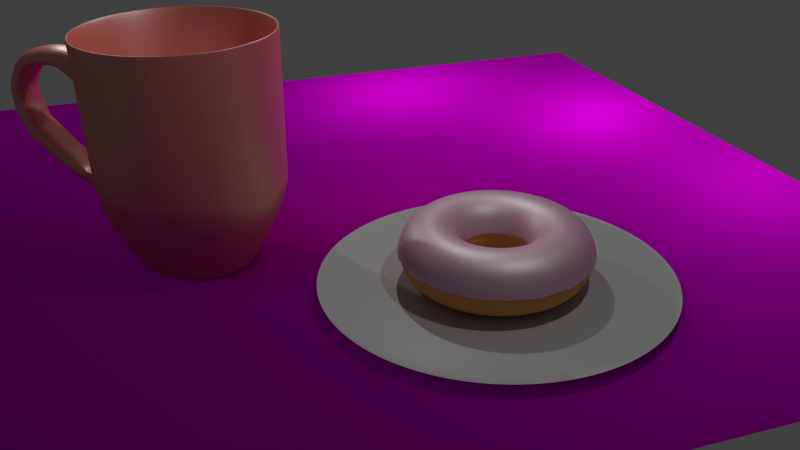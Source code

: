 # Source: donut.blend  (saved by Blender 2.76.0; exported with 4.5.12 LTS)
import bpy
from mathutils import Matrix  # noqa: F401  (used for matrix-valued properties, if any)

bpy.ops.wm.read_factory_settings(use_empty=True)
scene = bpy.context.scene
scene.name = 'Scene'

# ---- collections
col_collection_1 = bpy.data.collections.new('Collection 1'); scene.collection.children.link(col_collection_1)
col_collection_2 = bpy.data.collections.new('Collection 2'); scene.collection.children.link(col_collection_2)
col_collection_3 = bpy.data.collections.new('Collection 3'); scene.collection.children.link(col_collection_3)
col_collection_4 = bpy.data.collections.new('Collection 4'); scene.collection.children.link(col_collection_4)
col_collection_4.hide_render = True
col_collection_4.hide_viewport = True

# ---- images (referenced by path relative to the original .blend; pixels are not part of the script)
import os
ASSET_DIR = os.environ.get("B2B_ASSET_DIR", "")  # directory of the original .blend (textures are referenced by path, not embedded)
HERE = os.path.dirname(os.path.abspath(__file__))  # packed textures are extracted next to this script under _unpacked/

def load_image(name, relpath, width, height, colorspace="sRGB"):
    """Load a texture the original file referenced (path relative to the .blend, or extracted next to this script)."""
    p = next((c for c in (os.path.join(HERE, relpath), os.path.join(ASSET_DIR, relpath)) if relpath and os.path.exists(c)), "")
    if p:
        img = bpy.data.images.load(p, check_existing=True)
        img.name = name
    else:  # same state as the original file: an image datablock whose file is absent (Cycles renders it pink)
        img = bpy.data.images.new(name, width, height)
        img.source = "FILE"
        img.filepath = "//" + (relpath or name)
    img.colorspace_settings.name = colorspace
    return img
img_woodfinedark004_col_3k_jpg = load_image('WoodFineDark004_COL_3K.jpg', 'WoodFineDark004_COL_3K.jpg', 1024, 1024, 'sRGB')
img_woodfinedark004_nrm_3k_jpg = load_image('WoodFineDark004_NRM_3K.jpg', 'WoodFineDark004_NRM_3K.jpg', 1024, 1024, 'Non-Color')

# ---- materials (node trees are filled in below, after node groups)
mat_material_006 = bpy.data.materials.new('Material.006')
mat_material_006.alpha_threshold = 0.0
mat_material_006.roughness = 0.5
mat_material_004 = bpy.data.materials.new('Material.004')
mat_material_004.alpha_threshold = 0.0
mat_material_004.roughness = 0.5
mat_material_005 = bpy.data.materials.new('Material.005')
mat_material_005.alpha_threshold = 0.0
mat_material_005.roughness = 0.5
mat_material_002 = bpy.data.materials.new('Material.002')
mat_material_002.alpha_threshold = 0.0
mat_material_002.roughness = 0.5
mat_material_003 = bpy.data.materials.new('Material.003')
mat_material_003.alpha_threshold = 0.0
mat_material_003.roughness = 0.5
mat_sprinkle_blue = bpy.data.materials.new('Sprinkle_Blue')
mat_sprinkle_blue.alpha_threshold = 0.0
mat_sprinkle_blue.roughness = 0.5
mat_sprinkle_green = bpy.data.materials.new('Sprinkle_Green')
mat_sprinkle_green.alpha_threshold = 0.0
mat_sprinkle_green.roughness = 0.5
mat_sprinkle_yellow = bpy.data.materials.new('Sprinkle_Yellow')
mat_sprinkle_yellow.alpha_threshold = 0.0
mat_sprinkle_yellow.roughness = 0.5
mat_sprinkle_white = bpy.data.materials.new('Sprinkle_White')
mat_sprinkle_white.alpha_threshold = 0.0
mat_sprinkle_white.roughness = 0.5

# ---- material node trees
mat_material_006.use_nodes = True; mat_material_006.node_tree.nodes.clear()
_N = mat_material_006.node_tree.nodes; _L = mat_material_006.node_tree.links
n0 = _N.new('ShaderNodeOutputMaterial'); n0.name = 'Material Output'; n0.location = (300, 300)
n1 = _N.new('ShaderNodeBsdfAnisotropic'); n1.name = 'Glossy BSDF'; n1.location = (-150, 119)
n1.distribution = 'GGX'
n1.inputs[1].default_value = 0.4472
n2 = _N.new('ShaderNodeMixShader'); n2.name = 'Mix Shader'; n2.location = (104, 235)
n2.inputs[0].default_value = 0.7182
n3 = _N.new('ShaderNodeTexImage'); n3.name = 'Image Texture'; n3.location = (-771, 370)
n3.width = 140
n3.image = img_woodfinedark004_col_3k_jpg
n4 = _N.new('ShaderNodeTexImage'); n4.name = 'Image Texture.001'; n4.location = (-853, -34)
n4.width = 140
n4.image = img_woodfinedark004_nrm_3k_jpg
n5 = _N.new('ShaderNodeBsdfDiffuse'); n5.name = 'Diffuse BSDF'; n5.location = (-147, 289)
n6 = _N.new('ShaderNodeNormalMap'); n6.name = 'Normal Map'; n6.location = (-519, 23)
_L.new(n5.outputs[0], n2.inputs[1])
_L.new(n1.outputs[0], n2.inputs[2])
_L.new(n2.outputs[0], n0.inputs[0])
_L.new(n6.outputs[0], n1.inputs[4])
_L.new(n4.outputs[0], n6.inputs[1])
_L.new(n6.outputs[0], n5.inputs[2])
_L.new(n3.outputs[0], n1.inputs[0])
_L.new(n3.outputs[0], n5.inputs[0])
n0.is_active_output = True
mat_material_004.use_nodes = True; mat_material_004.node_tree.nodes.clear()
_N = mat_material_004.node_tree.nodes; _L = mat_material_004.node_tree.links
n0 = _N.new('ShaderNodeOutputMaterial'); n0.name = 'Material Output'; n0.location = (300, 300)
n1 = _N.new('ShaderNodeBsdfDiffuse'); n1.name = 'Diffuse BSDF'; n1.location = (10, 300)
n1.inputs[0].default_value = (0.8, 0.3745, 0.1275, 1.0)
_L.new(n1.outputs[0], n0.inputs[0])
n0.is_active_output = True
mat_material_005.use_nodes = True; mat_material_005.node_tree.nodes.clear()
_N = mat_material_005.node_tree.nodes; _L = mat_material_005.node_tree.links
n0 = _N.new('ShaderNodeBsdfDiffuse'); n0.name = 'Diffuse BSDF'; n0.location = (-137, 316)
n0.inputs[0].default_value = (0.8, 0.3226, 0.5193, 1.0)
n1 = _N.new('ShaderNodeMixShader'); n1.name = 'Mix Shader'; n1.location = (101, 282)
n2 = _N.new('ShaderNodeOutputMaterial'); n2.name = 'Material Output'; n2.location = (317, 302)
n3 = _N.new('ShaderNodeBsdfAnisotropic'); n3.name = 'Glossy BSDF'; n3.location = (-135, 169)
n3.distribution = 'GGX'
n3.inputs[1].default_value = 0.5477
_L.new(n0.outputs[0], n1.inputs[1])
_L.new(n3.outputs[0], n1.inputs[2])
_L.new(n1.outputs[0], n2.inputs[0])
n2.is_active_output = True
mat_material_002.use_nodes = True; mat_material_002.node_tree.nodes.clear()
_N = mat_material_002.node_tree.nodes; _L = mat_material_002.node_tree.links
n0 = _N.new('ShaderNodeMixShader'); n0.name = 'Mix Shader'; n0.location = (229, 138)
n0.inputs[0].default_value = 0.3455
n1 = _N.new('ShaderNodeBsdfDiffuse'); n1.name = 'Diffuse BSDF'; n1.location = (-172, 296)
n1.inputs[0].default_value = (0.8, 0.1098, 0.06568, 1.0)
n2 = _N.new('ShaderNodeBsdfAnisotropic'); n2.name = 'Glossy BSDF'; n2.location = (-177, 104)
n2.distribution = 'GGX'
n2.inputs[1].default_value = 0.4472
n3 = _N.new('ShaderNodeOutputMaterial'); n3.name = 'Material Output'; n3.location = (475, 218)
_L.new(n1.outputs[0], n0.inputs[1])
_L.new(n2.outputs[0], n0.inputs[2])
_L.new(n0.outputs[0], n3.inputs[0])
n3.is_active_output = True
mat_material_003.use_nodes = True; mat_material_003.node_tree.nodes.clear()
_N = mat_material_003.node_tree.nodes; _L = mat_material_003.node_tree.links
n0 = _N.new('ShaderNodeOutputMaterial'); n0.name = 'Material Output'; n0.location = (300, 300)
n1 = _N.new('ShaderNodeBsdfAnisotropic'); n1.name = 'Glossy BSDF'; n1.location = (-112, 89)
n1.distribution = 'GGX'
n1.inputs[1].default_value = 0.4472
n2 = _N.new('ShaderNodeMixShader'); n2.name = 'Mix Shader'; n2.location = (116, 129)
n2.inputs[0].default_value = 0.1273
n3 = _N.new('ShaderNodeBsdfDiffuse'); n3.name = 'Diffuse BSDF'; n3.location = (-106, 292)
n3.inputs[0].default_value = (0.4575, 0.4575, 0.4575, 1.0)
_L.new(n1.outputs[0], n2.inputs[2])
_L.new(n3.outputs[0], n2.inputs[1])
_L.new(n2.outputs[0], n0.inputs[0])
n0.is_active_output = True
mat_sprinkle_blue.use_nodes = True; mat_sprinkle_blue.node_tree.nodes.clear()
_N = mat_sprinkle_blue.node_tree.nodes; _L = mat_sprinkle_blue.node_tree.links
n0 = _N.new('ShaderNodeMixShader'); n0.name = 'Mix Shader'; n0.location = (263, 156)
n0.inputs[0].default_value = 0.2545
n1 = _N.new('ShaderNodeBsdfAnisotropic'); n1.name = 'Glossy BSDF'; n1.location = (-4, 129)
n1.distribution = 'GGX'
n1.inputs[1].default_value = 0.3162
n2 = _N.new('ShaderNodeBsdfDiffuse'); n2.name = 'Diffuse BSDF'; n2.location = (10, 300)
n2.inputs[0].default_value = (0.02085, 0.0507, 0.8, 1.0)
n3 = _N.new('ShaderNodeOutputMaterial'); n3.name = 'Material Output'; n3.location = (383, 307)
_L.new(n0.outputs[0], n3.inputs[0])
_L.new(n1.outputs[0], n0.inputs[2])
_L.new(n2.outputs[0], n0.inputs[1])
n3.is_active_output = True
mat_sprinkle_green.use_nodes = True; mat_sprinkle_green.node_tree.nodes.clear()
_N = mat_sprinkle_green.node_tree.nodes; _L = mat_sprinkle_green.node_tree.links
n0 = _N.new('ShaderNodeBsdfDiffuse'); n0.name = 'Diffuse BSDF'; n0.location = (-149, 320)
n0.inputs[0].default_value = (0.003487, 0.8, 0.006958, 1.0)
n1 = _N.new('ShaderNodeBsdfAnisotropic'); n1.name = 'Glossy BSDF'; n1.location = (-151, 106)
n1.distribution = 'GGX'
n1.inputs[1].default_value = 0.4472
n2 = _N.new('ShaderNodeMixShader'); n2.name = 'Mix Shader'; n2.location = (243, 151)
n2.inputs[0].default_value = 0.4248
n3 = _N.new('ShaderNodeOutputMaterial'); n3.name = 'Material Output'; n3.location = (486, 134)
_L.new(n0.outputs[0], n2.inputs[1])
_L.new(n1.outputs[0], n2.inputs[2])
_L.new(n2.outputs[0], n3.inputs[0])
n3.is_active_output = True
mat_sprinkle_yellow.use_nodes = True; mat_sprinkle_yellow.node_tree.nodes.clear()
_N = mat_sprinkle_yellow.node_tree.nodes; _L = mat_sprinkle_yellow.node_tree.links
n0 = _N.new('ShaderNodeBsdfDiffuse'); n0.name = 'Diffuse BSDF'; n0.location = (10, 300)
n0.inputs[0].default_value = (0.8, 0.7369, 0.0, 1.0)
n1 = _N.new('ShaderNodeMixShader'); n1.name = 'Mix Shader'; n1.location = (248, 50)
n1.inputs[0].default_value = 0.2795
n2 = _N.new('ShaderNodeBsdfAnisotropic'); n2.name = 'Glossy BSDF'; n2.location = (-76, 85)
n2.distribution = 'GGX'
n2.inputs[1].default_value = 0.4472
n3 = _N.new('ShaderNodeOutputMaterial'); n3.name = 'Material Output'; n3.location = (379, 276)
_L.new(n2.outputs[0], n1.inputs[2])
_L.new(n0.outputs[0], n1.inputs[1])
_L.new(n1.outputs[0], n3.inputs[0])
n3.is_active_output = True
mat_sprinkle_white.use_nodes = True; mat_sprinkle_white.node_tree.nodes.clear()
_N = mat_sprinkle_white.node_tree.nodes; _L = mat_sprinkle_white.node_tree.links
n0 = _N.new('ShaderNodeOutputMaterial'); n0.name = 'Material Output'; n0.location = (300, 300)
n1 = _N.new('ShaderNodeBsdfAnisotropic'); n1.name = 'Glossy BSDF'; n1.location = (-152, 54)
n1.distribution = 'GGX'
n1.inputs[1].default_value = 0.4472
n2 = _N.new('ShaderNodeMixShader'); n2.name = 'Mix Shader'; n2.location = (130, 128)
n3 = _N.new('ShaderNodeBsdfDiffuse'); n3.name = 'Diffuse BSDF'; n3.location = (-176, 253)
_L.new(n2.outputs[0], n0.inputs[0])
_L.new(n3.outputs[0], n2.inputs[1])
_L.new(n1.outputs[0], n2.inputs[2])
n0.is_active_output = True

# ---- world
world_world = bpy.data.worlds.new('World'); scene.world = world_world
world_world.color = (0.05088, 0.05088, 0.05088)
world_world.use_sun_shadow = False
world_world.sun_shadow_jitter_overblur = 0.0
world_world.cycles.sampling_method = 'MANUAL'
world_world.cycles.sample_map_resolution = 256

# ---- cameras
cam_camera = bpy.data.cameras.new('Camera')
cam_camera.clip_end = 100.0
cam_camera.lens = 35.0
cam_camera.sensor_width = 32.0
cam_camera.sensor_height = 18.0
cam_camera.ortho_scale = 7.314
cam_camera.dof.focus_distance = 0.0

# ---- lights
light_lamp = bpy.data.lights.new('Lamp', 'POINT')
light_lamp.transmission_factor = 0.0
light_lamp.cutoff_distance = 30.0
light_lamp.energy = 400.0
light_lamp.shadow_buffer_clip_start = 1.001
light_lamp.shadow_soft_size = 0.1
light_lamp.shadow_maximum_resolution = 0.006
light_lamp.use_absolute_resolution = True
light_lamp.cycles.use_multiple_importance_sampling = False
light_lamp_001 = bpy.data.lights.new('Lamp.001', 'POINT')
light_lamp_001.transmission_factor = 0.0
light_lamp_001.cutoff_distance = 30.0
light_lamp_001.energy = 400.0
light_lamp_001.shadow_buffer_clip_start = 1.001
light_lamp_001.shadow_soft_size = 0.1
light_lamp_001.shadow_maximum_resolution = 0.006
light_lamp_001.use_absolute_resolution = True
light_lamp_001.cycles.use_multiple_importance_sampling = False
light_lamp_002 = bpy.data.lights.new('Lamp.002', 'POINT')
light_lamp_002.transmission_factor = 0.0
light_lamp_002.cutoff_distance = 30.0
light_lamp_002.energy = 400.0
light_lamp_002.shadow_buffer_clip_start = 1.001
light_lamp_002.shadow_soft_size = 0.1
light_lamp_002.shadow_maximum_resolution = 0.006
light_lamp_002.use_absolute_resolution = True
light_lamp_002.cycles.use_multiple_importance_sampling = False

# ---- meshes
me_plane = bpy.data.meshes.new('Plane')
me_plane.from_pydata([(-1.0, -1.0, 0.0), (1.0, -1.0, 0.0), (-1.0, 1.0, 0.0), (1.0, 1.0, 0.0)], [], [(0, 1, 3, 2)])
_uv = me_plane.uv_layers.new(name='UVMap')
_uv.uv.foreach_set('vector', [0.0001, 9.998e-05, 0.9999, 9.998e-05, 0.9999, 0.9999, 9.998e-05, 0.9999])
me_plane.materials.append(mat_material_006)
me_plane.use_remesh_preserve_volume = False
me_plane.use_remesh_preserve_attributes = False
me_plane.use_mirror_vertex_groups = False
me_plane.update()
me_torus_000 = bpy.data.meshes.new('Torus.000')
me_torus_000.from_pydata([(1.49, 0.0, 0.0), (1.424, 0.0, 0.245), (1.245, 0.0, 0.4244), (1.0, 0.0, 0.49), (0.755, 0.0, 0.4244), (0.5756, 0.0, 0.245), (0.51, 0.0, 6.001e-17), (0.5756, 0.0, -0.245), (0.755, 0.0, -0.4244), (1.0, 0.0, -0.49), (1.245, 0.0, -0.4244), (1.424, 0.0, -0.245), (1.477, 0.1945, 0.0), (1.412, 0.1859, 0.245), (1.234, 0.1625, 0.4244), (0.9914, 0.1305, 0.49), (0.7485, 0.09855, 0.4244), (0.5707, 0.07514, 0.245), (0.5056, 0.06657, 6.001e-17), (0.5707, 0.07514, -0.245), (0.7485, 0.09855, -0.4244), (0.9914, 0.1305, -0.49), (1.234, 0.1625, -0.4244), (1.412, 0.1859, -0.245), (1.439, 0.3856, 0.0), (1.376, 0.3686, 0.245), (1.203, 0.3222, 0.4244), (0.9659, 0.2588, 0.49), (0.7293, 0.1954, 0.4244), (0.556, 0.149, 0.245), (0.4926, 0.132, 6.001e-17), (0.556, 0.149, -0.245), (0.7293, 0.1954, -0.4244), (0.9659, 0.2588, -0.49), (1.203, 0.3222, -0.4244), (1.376, 0.3686, -0.245), (1.377, 0.5702, 0.0), (1.316, 0.5451, 0.245), (1.15, 0.4764, 0.4244), (0.9239, 0.3827, 0.49), (0.6975, 0.2889, 0.4244), (0.5318, 0.2203, 0.245), (0.4712, 0.1952, 6.001e-17), (0.5318, 0.2203, -0.245), (0.6975, 0.2889, -0.4244), (0.9239, 0.3827, -0.49), (1.15, 0.4764, -0.4244), (1.316, 0.5451, -0.245), (1.29, 0.745, 0.0), (1.234, 0.7122, 0.245), (1.078, 0.6225, 0.4244), (0.866, 0.5, 0.49), (0.6538, 0.3775, 0.4244), (0.4985, 0.2878, 0.245), (0.4417, 0.255, 6.001e-17), (0.4985, 0.2878, -0.245), (0.6538, 0.3775, -0.4244), (0.866, 0.5, -0.49), (1.078, 0.6225, -0.4244), (1.234, 0.7122, -0.245), (1.182, 0.9071, 0.0), (1.13, 0.8671, 0.245), (0.9877, 0.7579, 0.4244), (0.7934, 0.6088, 0.49), (0.599, 0.4596, 0.4244), (0.4567, 0.3504, 0.245), (0.4046, 0.3105, 6.001e-17), (0.4567, 0.3504, -0.245), (0.599, 0.4596, -0.4244), (0.7934, 0.6088, -0.49), (0.9877, 0.7579, -0.4244), (1.13, 0.8671, -0.245), (1.054, 1.054, 0.0), (1.007, 1.007, 0.245), (0.8803, 0.8803, 0.4244), (0.7071, 0.7071, 0.49), (0.5339, 0.5339, 0.4244), (0.407, 0.407, 0.245), (0.3606, 0.3606, 6.001e-17), (0.407, 0.407, -0.245), (0.5339, 0.5339, -0.4244), (0.7071, 0.7071, -0.49), (0.8803, 0.8803, -0.4244), (1.007, 1.007, -0.245), (0.9071, 1.182, 0.0), (0.8671, 1.13, 0.245), (0.7579, 0.9877, 0.4244), (0.6088, 0.7934, 0.49), (0.4596, 0.599, 0.4244), (0.3504, 0.4567, 0.245), (0.3105, 0.4046, 6.001e-17), (0.3504, 0.4567, -0.245), (0.4596, 0.599, -0.4244), (0.6088, 0.7934, -0.49), (0.7579, 0.9877, -0.4244), (0.8671, 1.13, -0.245), (0.745, 1.29, 0.0), (0.7122, 1.234, 0.245), (0.6225, 1.078, 0.4244), (0.5, 0.866, 0.49), (0.3775, 0.6538, 0.4244), (0.2878, 0.4985, 0.245), (0.255, 0.4417, 6.001e-17), (0.2878, 0.4985, -0.245), (0.3775, 0.6538, -0.4244), (0.5, 0.866, -0.49), (0.6225, 1.078, -0.4244), (0.7122, 1.234, -0.245), (0.5702, 1.377, 0.0), (0.5451, 1.316, 0.245), (0.4764, 1.15, 0.4244), (0.3827, 0.9239, 0.49), (0.2889, 0.6975, 0.4244), (0.2203, 0.5318, 0.245), (0.1952, 0.4712, 6.001e-17), (0.2203, 0.5318, -0.245), (0.2889, 0.6975, -0.4244), (0.3827, 0.9239, -0.49), (0.4764, 1.15, -0.4244), (0.5451, 1.316, -0.245), (0.3856, 1.439, 0.0), (0.3686, 1.376, 0.245), (0.3222, 1.203, 0.4244), (0.2588, 0.9659, 0.49), (0.1954, 0.7293, 0.4244), (0.149, 0.556, 0.245), (0.132, 0.4926, 6.001e-17), (0.149, 0.556, -0.245), (0.1954, 0.7293, -0.4244), (0.2588, 0.9659, -0.49), (0.3222, 1.203, -0.4244), (0.3686, 1.376, -0.245), (0.1945, 1.477, 0.0), (0.1859, 1.412, 0.245), (0.1625, 1.234, 0.4244), (0.1305, 0.9914, 0.49), (0.09855, 0.7485, 0.4244), (0.07514, 0.5707, 0.245), (0.06657, 0.5056, 6.001e-17), (0.07514, 0.5707, -0.245), (0.09855, 0.7485, -0.4244), (0.1305, 0.9914, -0.49), (0.1625, 1.234, -0.4244), (0.1859, 1.412, -0.245), (1.192e-07, 1.49, 0.0), (1.192e-07, 1.424, 0.245), (1.788e-07, 1.245, 0.4244), (8.941e-08, 1.0, 0.49), (2.98e-08, 0.755, 0.4244), (2.98e-08, 0.5756, 0.245), (5.96e-08, 0.51, 6.001e-17), (2.98e-08, 0.5756, -0.245), (2.98e-08, 0.755, -0.4244), (8.941e-08, 1.0, -0.49), (1.788e-07, 1.245, -0.4244), (1.192e-07, 1.424, -0.245), (-0.1945, 1.477, 0.0), (-0.1859, 1.412, 0.245), (-0.1625, 1.234, 0.4244), (-0.1305, 0.9914, 0.49), (-0.09855, 0.7485, 0.4244), (-0.07514, 0.5707, 0.245), (-0.06657, 0.5056, 6.001e-17), (-0.07514, 0.5707, -0.245), (-0.09855, 0.7485, -0.4244), (-0.1305, 0.9914, -0.49), (-0.1625, 1.234, -0.4244), (-0.1859, 1.412, -0.245), (-0.3856, 1.439, 0.0), (-0.3686, 1.376, 0.245), (-0.3222, 1.203, 0.4244), (-0.2588, 0.9659, 0.49), (-0.1954, 0.7293, 0.4244), (-0.149, 0.556, 0.245), (-0.132, 0.4926, 6.001e-17), (-0.149, 0.556, -0.245), (-0.1954, 0.7293, -0.4244), (-0.2588, 0.9659, -0.49), (-0.3222, 1.203, -0.4244), (-0.3686, 1.376, -0.245), (-0.5702, 1.377, 0.0), (-0.5451, 1.316, 0.245), (-0.4764, 1.15, 0.4244), (-0.3827, 0.9239, 0.49), (-0.2889, 0.6975, 0.4244), (-0.2203, 0.5318, 0.245), (-0.1952, 0.4712, 6.001e-17), (-0.2203, 0.5318, -0.245), (-0.2889, 0.6975, -0.4244), (-0.3827, 0.9239, -0.49), (-0.4764, 1.15, -0.4244), (-0.5451, 1.316, -0.245), (-0.745, 1.29, 0.0), (-0.7122, 1.234, 0.245), (-0.6225, 1.078, 0.4244), (-0.5, 0.866, 0.49), (-0.3775, 0.6538, 0.4244), (-0.2878, 0.4985, 0.245), (-0.255, 0.4417, 6.001e-17), (-0.2878, 0.4985, -0.245), (-0.3775, 0.6538, -0.4244), (-0.5, 0.866, -0.49), (-0.6225, 1.078, -0.4244), (-0.7122, 1.234, -0.245), (-0.9071, 1.182, 0.0), (-0.8671, 1.13, 0.245), (-0.7579, 0.9877, 0.4244), (-0.6088, 0.7934, 0.49), (-0.4596, 0.599, 0.4244), (-0.3504, 0.4567, 0.245), (-0.3105, 0.4046, 6.001e-17), (-0.3504, 0.4567, -0.245), (-0.4596, 0.599, -0.4244), (-0.6088, 0.7934, -0.49), (-0.7579, 0.9877, -0.4244), (-0.8671, 1.13, -0.245), (-1.054, 1.054, 0.0), (-1.007, 1.007, 0.245), (-0.8803, 0.8803, 0.4244), (-0.7071, 0.7071, 0.49), (-0.5339, 0.5339, 0.4244), (-0.407, 0.407, 0.245), (-0.3606, 0.3606, 6.001e-17), (-0.407, 0.407, -0.245), (-0.5339, 0.5339, -0.4244), (-0.7071, 0.7071, -0.49), (-0.8803, 0.8803, -0.4244), (-1.007, 1.007, -0.245), (-1.182, 0.9071, 0.0), (-1.13, 0.8671, 0.245), (-0.9877, 0.7579, 0.4244), (-0.7934, 0.6088, 0.49), (-0.599, 0.4596, 0.4244), (-0.4567, 0.3504, 0.245), (-0.4046, 0.3105, 6.001e-17), (-0.4567, 0.3504, -0.245), (-0.599, 0.4596, -0.4244), (-0.7934, 0.6088, -0.49), (-0.9877, 0.7579, -0.4244), (-1.13, 0.8671, -0.245), (-1.29, 0.745, 0.0), (-1.234, 0.7122, 0.245), (-1.078, 0.6225, 0.4244), (-0.866, 0.5, 0.49), (-0.6538, 0.3775, 0.4244), (-0.4985, 0.2878, 0.245), (-0.4417, 0.255, 6.001e-17), (-0.4985, 0.2878, -0.245), (-0.6538, 0.3775, -0.4244), (-0.866, 0.5, -0.49), (-1.078, 0.6225, -0.4244), (-1.234, 0.7122, -0.245), (-1.377, 0.5702, 0.0), (-1.316, 0.5451, 0.245), (-1.15, 0.4764, 0.4244), (-0.9239, 0.3827, 0.49), (-0.6975, 0.2889, 0.4244), (-0.5318, 0.2203, 0.245), (-0.4712, 0.1952, 6.001e-17), (-0.5318, 0.2203, -0.245), (-0.6975, 0.2889, -0.4244), (-0.9239, 0.3827, -0.49), (-1.15, 0.4764, -0.4244), (-1.316, 0.5451, -0.245), (-1.439, 0.3856, 0.0), (-1.376, 0.3686, 0.245), (-1.203, 0.3222, 0.4244), (-0.9659, 0.2588, 0.49), (-0.7293, 0.1954, 0.4244), (-0.556, 0.149, 0.245), (-0.4926, 0.132, 6.001e-17), (-0.556, 0.149, -0.245), (-0.7293, 0.1954, -0.4244), (-0.9659, 0.2588, -0.49), (-1.203, 0.3222, -0.4244), (-1.376, 0.3686, -0.245), (-1.477, 0.1945, 0.0), (-1.412, 0.1859, 0.245), (-1.234, 0.1625, 0.4244), (-0.9914, 0.1305, 0.49), (-0.7485, 0.09855, 0.4244), (-0.5707, 0.07514, 0.245), (-0.5056, 0.06657, 6.001e-17), (-0.5707, 0.07514, -0.245), (-0.7485, 0.09855, -0.4244), (-0.9914, 0.1305, -0.49), (-1.234, 0.1625, -0.4244), (-1.412, 0.1859, -0.245), (-1.49, 1.303e-07, 0.0), (-1.424, 1.245e-07, 0.245), (-1.245, 1.088e-07, 0.4244), (-1.0, 8.742e-08, 0.49), (-0.755, 6.6e-08, 0.4244), (-0.5756, 5.032e-08, 0.245), (-0.51, 4.459e-08, 6.001e-17), (-0.5756, 5.032e-08, -0.245), (-0.755, 6.6e-08, -0.4244), (-1.0, 8.742e-08, -0.49), (-1.245, 1.088e-07, -0.4244), (-1.424, 1.245e-07, -0.245), (-1.477, -0.1945, 0.0), (-1.412, -0.1859, 0.245), (-1.234, -0.1625, 0.4244), (-0.9914, -0.1305, 0.49), (-0.7485, -0.09855, 0.4244), (-0.5707, -0.07514, 0.245), (-0.5056, -0.06657, 6.001e-17), (-0.5707, -0.07514, -0.245), (-0.7485, -0.09855, -0.4244), (-0.9914, -0.1305, -0.49), (-1.234, -0.1625, -0.4244), (-1.412, -0.1859, -0.245), (-1.439, -0.3856, 0.0), (-1.376, -0.3686, 0.245), (-1.203, -0.3222, 0.4244), (-0.9659, -0.2588, 0.49), (-0.7293, -0.1954, 0.4244), (-0.556, -0.149, 0.245), (-0.4926, -0.132, 6.001e-17), (-0.556, -0.149, -0.245), (-0.7293, -0.1954, -0.4244), (-0.9659, -0.2588, -0.49), (-1.203, -0.3222, -0.4244), (-1.376, -0.3686, -0.245), (-1.377, -0.5702, 0.0), (-1.316, -0.5451, 0.245), (-1.15, -0.4764, 0.4244), (-0.9239, -0.3827, 0.49), (-0.6975, -0.2889, 0.4244), (-0.5318, -0.2203, 0.245), (-0.4712, -0.1952, 6.001e-17), (-0.5318, -0.2203, -0.245), (-0.6975, -0.2889, -0.4244), (-0.9239, -0.3827, -0.49), (-1.15, -0.4764, -0.4244), (-1.316, -0.5451, -0.245), (-1.29, -0.745, 0.0), (-1.234, -0.7122, 0.245), (-1.078, -0.6225, 0.4244), (-0.866, -0.5, 0.49), (-0.6538, -0.3775, 0.4244), (-0.4985, -0.2878, 0.245), (-0.4417, -0.255, 6.001e-17), (-0.4985, -0.2878, -0.245), (-0.6538, -0.3775, -0.4244), (-0.866, -0.5, -0.49), (-1.078, -0.6225, -0.4244), (-1.234, -0.7122, -0.245), (-1.182, -0.9071, 0.0), (-1.13, -0.8671, 0.245), (-0.9877, -0.7579, 0.4244), (-0.7934, -0.6088, 0.49), (-0.599, -0.4596, 0.4244), (-0.4567, -0.3504, 0.245), (-0.4046, -0.3105, 6.001e-17), (-0.4567, -0.3504, -0.245), (-0.599, -0.4596, -0.4244), (-0.7934, -0.6088, -0.49), (-0.9877, -0.7579, -0.4244), (-1.13, -0.8671, -0.245), (-1.054, -1.054, 0.0), (-1.007, -1.007, 0.245), (-0.8803, -0.8803, 0.4244), (-0.7071, -0.7071, 0.49), (-0.5339, -0.5339, 0.4244), (-0.407, -0.407, 0.245), (-0.3606, -0.3606, 6.001e-17), (-0.407, -0.407, -0.245), (-0.5339, -0.5339, -0.4244), (-0.7071, -0.7071, -0.49), (-0.8803, -0.8803, -0.4244), (-1.007, -1.007, -0.245), (-0.9071, -1.182, 0.0), (-0.8671, -1.13, 0.245), (-0.7579, -0.9877, 0.4244), (-0.6088, -0.7934, 0.49), (-0.4596, -0.599, 0.4244), (-0.3504, -0.4567, 0.245), (-0.3105, -0.4046, 6.001e-17), (-0.3504, -0.4567, -0.245), (-0.4596, -0.599, -0.4244), (-0.6088, -0.7934, -0.49), (-0.7579, -0.9877, -0.4244), (-0.8671, -1.13, -0.245), (-0.745, -1.29, 0.0), (-0.7122, -1.234, 0.245), (-0.6225, -1.078, 0.4244), (-0.5, -0.866, 0.49), (-0.3775, -0.6538, 0.4244), (-0.2878, -0.4985, 0.245), (-0.255, -0.4417, 6.001e-17), (-0.2878, -0.4985, -0.245), (-0.3775, -0.6538, -0.4244), (-0.5, -0.866, -0.49), (-0.6225, -1.078, -0.4244), (-0.7122, -1.234, -0.245), (-0.5702, -1.377, 0.0), (-0.5451, -1.316, 0.245), (-0.4764, -1.15, 0.4244), (-0.3827, -0.9239, 0.49), (-0.2889, -0.6975, 0.4244), (-0.2203, -0.5318, 0.245), (-0.1952, -0.4712, 6.001e-17), (-0.2203, -0.5318, -0.245), (-0.2889, -0.6975, -0.4244), (-0.3827, -0.9239, -0.49), (-0.4764, -1.15, -0.4244), (-0.5451, -1.316, -0.245), (-0.3856, -1.439, 0.0), (-0.3686, -1.376, 0.245), (-0.3222, -1.203, 0.4244), (-0.2588, -0.9659, 0.49), (-0.1954, -0.7293, 0.4244), (-0.149, -0.556, 0.245), (-0.132, -0.4926, 6.001e-17), (-0.149, -0.556, -0.245), (-0.1954, -0.7293, -0.4244), (-0.2588, -0.9659, -0.49), (-0.3222, -1.203, -0.4244), (-0.3686, -1.376, -0.245), (-0.1945, -1.477, 0.0), (-0.1859, -1.412, 0.245), (-0.1625, -1.234, 0.4244), (-0.1305, -0.9914, 0.49), (-0.09855, -0.7485, 0.4244), (-0.07514, -0.5707, 0.245), (-0.06657, -0.5056, 6.001e-17), (-0.07514, -0.5707, -0.245), (-0.09855, -0.7485, -0.4244), (-0.1305, -0.9914, -0.49), (-0.1625, -1.234, -0.4244), (-0.1859, -1.412, -0.245), (1.192e-07, -1.49, 0.0), (1.192e-07, -1.424, 0.245), (1.788e-07, -1.245, 0.4244), (8.941e-08, -1.0, 0.49), (2.98e-08, -0.755, 0.4244), (2.98e-08, -0.5756, 0.245), (5.96e-08, -0.51, 6.001e-17), (2.98e-08, -0.5756, -0.245), (2.98e-08, -0.755, -0.4244), (8.941e-08, -1.0, -0.49), (1.788e-07, -1.245, -0.4244), (1.192e-07, -1.424, -0.245), (0.1945, -1.477, 0.0), (0.1859, -1.412, 0.245), (0.1625, -1.234, 0.4244), (0.1305, -0.9914, 0.49), (0.09855, -0.7485, 0.4244), (0.07514, -0.5707, 0.245), (0.06657, -0.5056, 6.001e-17), (0.07514, -0.5707, -0.245), (0.09855, -0.7485, -0.4244), (0.1305, -0.9914, -0.49), (0.1625, -1.234, -0.4244), (0.1859, -1.412, -0.245), (0.3856, -1.439, 0.0), (0.3686, -1.376, 0.245), (0.3222, -1.203, 0.4244), (0.2588, -0.9659, 0.49), (0.1954, -0.7293, 0.4244), (0.149, -0.556, 0.245), (0.132, -0.4926, 6.001e-17), (0.149, -0.556, -0.245), (0.1954, -0.7293, -0.4244), (0.2588, -0.9659, -0.49), (0.3222, -1.203, -0.4244), (0.3686, -1.376, -0.245), (0.5702, -1.377, 0.0), (0.5451, -1.316, 0.245), (0.4764, -1.15, 0.4244), (0.3827, -0.9239, 0.49), (0.2889, -0.6975, 0.4244), (0.2203, -0.5318, 0.245), (0.1952, -0.4712, 6.001e-17), (0.2203, -0.5318, -0.245), (0.2889, -0.6975, -0.4244), (0.3827, -0.9239, -0.49), (0.4764, -1.15, -0.4244), (0.5451, -1.316, -0.245), (0.745, -1.29, 0.0), (0.7122, -1.234, 0.245), (0.6225, -1.078, 0.4244), (0.5, -0.866, 0.49), (0.3775, -0.6538, 0.4244), (0.2878, -0.4985, 0.245), (0.255, -0.4417, 6.001e-17), (0.2878, -0.4985, -0.245), (0.3775, -0.6538, -0.4244), (0.5, -0.866, -0.49), (0.6225, -1.078, -0.4244), (0.7122, -1.234, -0.245), (0.9071, -1.182, 0.0), (0.8671, -1.13, 0.245), (0.7579, -0.9877, 0.4244), (0.6088, -0.7934, 0.49), (0.4596, -0.599, 0.4244), (0.3504, -0.4567, 0.245), (0.3105, -0.4046, 6.001e-17), (0.3504, -0.4567, -0.245), (0.4596, -0.599, -0.4244), (0.6088, -0.7934, -0.49), (0.7579, -0.9877, -0.4244), (0.8671, -1.13, -0.245), (1.054, -1.054, 0.0), (1.007, -1.007, 0.245), (0.8803, -0.8803, 0.4244), (0.7071, -0.7071, 0.49), (0.5339, -0.5339, 0.4244), (0.407, -0.407, 0.245), (0.3606, -0.3606, 6.001e-17), (0.407, -0.407, -0.245), (0.5339, -0.5339, -0.4244), (0.7071, -0.7071, -0.49), (0.8803, -0.8803, -0.4244), (1.007, -1.007, -0.245), (1.182, -0.9071, 0.0), (1.13, -0.8671, 0.245), (0.9877, -0.7579, 0.4244), (0.7934, -0.6088, 0.49), (0.599, -0.4596, 0.4244), (0.4567, -0.3504, 0.245), (0.4046, -0.3105, 6.001e-17), (0.4567, -0.3504, -0.245), (0.599, -0.4596, -0.4244), (0.7934, -0.6088, -0.49), (0.9877, -0.7579, -0.4244), (1.13, -0.8671, -0.245), (1.29, -0.745, 0.0), (1.234, -0.7122, 0.245), (1.078, -0.6225, 0.4244), (0.866, -0.5, 0.49), (0.6538, -0.3775, 0.4244), (0.4985, -0.2878, 0.245), (0.4417, -0.255, 6.001e-17), (0.4985, -0.2878, -0.245), (0.6538, -0.3775, -0.4244), (0.866, -0.5, -0.49), (1.078, -0.6225, -0.4244), (1.234, -0.7122, -0.245), (1.377, -0.5702, 0.0), (1.316, -0.5451, 0.245), (1.15, -0.4764, 0.4244), (0.9239, -0.3827, 0.49), (0.6975, -0.2889, 0.4244), (0.5318, -0.2203, 0.245), (0.4712, -0.1952, 6.001e-17), (0.5318, -0.2203, -0.245), (0.6975, -0.2889, -0.4244), (0.9239, -0.3827, -0.49), (1.15, -0.4764, -0.4244), (1.316, -0.5451, -0.245), (1.439, -0.3856, 0.0), (1.376, -0.3686, 0.245), (1.203, -0.3222, 0.4244), (0.9659, -0.2588, 0.49), (0.7293, -0.1954, 0.4244), (0.556, -0.149, 0.245), (0.4926, -0.132, 6.001e-17), (0.556, -0.149, -0.245), (0.7293, -0.1954, -0.4244), (0.9659, -0.2588, -0.49), (1.203, -0.3222, -0.4244), (1.376, -0.3686, -0.245), (1.477, -0.1945, 0.0), (1.412, -0.1859, 0.245), (1.234, -0.1625, 0.4244), (0.9914, -0.1305, 0.49), (0.7485, -0.09855, 0.4244), (0.5707, -0.07514, 0.245), (0.5056, -0.06657, 6.001e-17), (0.5707, -0.07514, -0.245), (0.7485, -0.09855, -0.4244), (0.9914, -0.1305, -0.49), (1.234, -0.1625, -0.4244), (1.412, -0.1859, -0.245)], [], [(0, 12, 13, 1), (1, 13, 14, 2), (2, 14, 15, 3), (3, 15, 16, 4), (4, 16, 17, 5), (5, 17, 18, 6), (6, 18, 19, 7), (7, 19, 20, 8), (8, 20, 21, 9), (9, 21, 22, 10), (10, 22, 23, 11), (0, 11, 23, 12), (12, 24, 25, 13), (13, 25, 26, 14), (14, 26, 27, 15), (15, 27, 28, 16), (16, 28, 29, 17), (17, 29, 30, 18), (18, 30, 31, 19), (19, 31, 32, 20), (20, 32, 33, 21), (21, 33, 34, 22), (22, 34, 35, 23), (23, 35, 24, 12), (24, 36, 37, 25), (25, 37, 38, 26), (26, 38, 39, 27), (27, 39, 40, 28), (28, 40, 41, 29), (29, 41, 42, 30), (30, 42, 43, 31), (31, 43, 44, 32), (32, 44, 45, 33), (33, 45, 46, 34), (34, 46, 47, 35), (35, 47, 36, 24), (36, 48, 49, 37), (37, 49, 50, 38), (38, 50, 51, 39), (39, 51, 52, 40), (40, 52, 53, 41), (41, 53, 54, 42), (42, 54, 55, 43), (43, 55, 56, 44), (44, 56, 57, 45), (45, 57, 58, 46), (46, 58, 59, 47), (47, 59, 48, 36), (48, 60, 61, 49), (49, 61, 62, 50), (50, 62, 63, 51), (51, 63, 64, 52), (52, 64, 65, 53), (53, 65, 66, 54), (54, 66, 67, 55), (55, 67, 68, 56), (56, 68, 69, 57), (57, 69, 70, 58), (58, 70, 71, 59), (59, 71, 60, 48), (60, 72, 73, 61), (61, 73, 74, 62), (62, 74, 75, 63), (63, 75, 76, 64), (64, 76, 77, 65), (65, 77, 78, 66), (66, 78, 79, 67), (67, 79, 80, 68), (68, 80, 81, 69), (69, 81, 82, 70), (70, 82, 83, 71), (71, 83, 72, 60), (72, 84, 85, 73), (73, 85, 86, 74), (74, 86, 87, 75), (75, 87, 88, 76), (76, 88, 89, 77), (77, 89, 90, 78), (78, 90, 91, 79), (79, 91, 92, 80), (80, 92, 93, 81), (81, 93, 94, 82), (82, 94, 95, 83), (83, 95, 84, 72), (84, 96, 97, 85), (85, 97, 98, 86), (86, 98, 99, 87), (87, 99, 100, 88), (88, 100, 101, 89), (89, 101, 102, 90), (90, 102, 103, 91), (91, 103, 104, 92), (92, 104, 105, 93), (93, 105, 106, 94), (94, 106, 107, 95), (95, 107, 96, 84), (96, 108, 109, 97), (97, 109, 110, 98), (98, 110, 111, 99), (99, 111, 112, 100), (100, 112, 113, 101), (101, 113, 114, 102), (102, 114, 115, 103), (103, 115, 116, 104), (104, 116, 117, 105), (105, 117, 118, 106), (106, 118, 119, 107), (107, 119, 108, 96), (108, 120, 121, 109), (109, 121, 122, 110), (110, 122, 123, 111), (111, 123, 124, 112), (112, 124, 125, 113), (113, 125, 126, 114), (114, 126, 127, 115), (115, 127, 128, 116), (116, 128, 129, 117), (117, 129, 130, 118), (118, 130, 131, 119), (119, 131, 120, 108), (120, 132, 133, 121), (121, 133, 134, 122), (122, 134, 135, 123), (123, 135, 136, 124), (124, 136, 137, 125), (125, 137, 138, 126), (126, 138, 139, 127), (127, 139, 140, 128), (128, 140, 141, 129), (129, 141, 142, 130), (130, 142, 143, 131), (131, 143, 132, 120), (132, 144, 145, 133), (133, 145, 146, 134), (134, 146, 147, 135), (135, 147, 148, 136), (136, 148, 149, 137), (137, 149, 150, 138), (138, 150, 151, 139), (139, 151, 152, 140), (140, 152, 153, 141), (141, 153, 154, 142), (142, 154, 155, 143), (143, 155, 144, 132), (144, 156, 157, 145), (145, 157, 158, 146), (146, 158, 159, 147), (147, 159, 160, 148), (148, 160, 161, 149), (149, 161, 162, 150), (150, 162, 163, 151), (151, 163, 164, 152), (152, 164, 165, 153), (153, 165, 166, 154), (154, 166, 167, 155), (155, 167, 156, 144), (156, 168, 169, 157), (157, 169, 170, 158), (158, 170, 171, 159), (159, 171, 172, 160), (160, 172, 173, 161), (161, 173, 174, 162), (162, 174, 175, 163), (163, 175, 176, 164), (164, 176, 177, 165), (165, 177, 178, 166), (166, 178, 179, 167), (167, 179, 168, 156), (168, 180, 181, 169), (169, 181, 182, 170), (170, 182, 183, 171), (171, 183, 184, 172), (172, 184, 185, 173), (173, 185, 186, 174), (174, 186, 187, 175), (175, 187, 188, 176), (176, 188, 189, 177), (177, 189, 190, 178), (178, 190, 191, 179), (179, 191, 180, 168), (180, 192, 193, 181), (181, 193, 194, 182), (182, 194, 195, 183), (183, 195, 196, 184), (184, 196, 197, 185), (185, 197, 198, 186), (186, 198, 199, 187), (187, 199, 200, 188), (188, 200, 201, 189), (189, 201, 202, 190), (190, 202, 203, 191), (191, 203, 192, 180), (192, 204, 205, 193), (193, 205, 206, 194), (194, 206, 207, 195), (195, 207, 208, 196), (196, 208, 209, 197), (197, 209, 210, 198), (198, 210, 211, 199), (199, 211, 212, 200), (200, 212, 213, 201), (201, 213, 214, 202), (202, 214, 215, 203), (203, 215, 204, 192), (204, 216, 217, 205), (205, 217, 218, 206), (206, 218, 219, 207), (207, 219, 220, 208), (208, 220, 221, 209), (209, 221, 222, 210), (210, 222, 223, 211), (211, 223, 224, 212), (212, 224, 225, 213), (213, 225, 226, 214), (214, 226, 227, 215), (215, 227, 216, 204), (216, 228, 229, 217), (217, 229, 230, 218), (218, 230, 231, 219), (219, 231, 232, 220), (220, 232, 233, 221), (221, 233, 234, 222), (222, 234, 235, 223), (223, 235, 236, 224), (224, 236, 237, 225), (225, 237, 238, 226), (226, 238, 239, 227), (227, 239, 228, 216), (228, 240, 241, 229), (229, 241, 242, 230), (230, 242, 243, 231), (231, 243, 244, 232), (232, 244, 245, 233), (233, 245, 246, 234), (234, 246, 247, 235), (235, 247, 248, 236), (236, 248, 249, 237), (237, 249, 250, 238), (238, 250, 251, 239), (239, 251, 240, 228), (240, 252, 253, 241), (241, 253, 254, 242), (242, 254, 255, 243), (243, 255, 256, 244), (244, 256, 257, 245), (245, 257, 258, 246), (246, 258, 259, 247), (247, 259, 260, 248), (248, 260, 261, 249), (249, 261, 262, 250), (250, 262, 263, 251), (251, 263, 252, 240), (252, 264, 265, 253), (253, 265, 266, 254), (254, 266, 267, 255), (255, 267, 268, 256), (256, 268, 269, 257), (257, 269, 270, 258), (258, 270, 271, 259), (259, 271, 272, 260), (260, 272, 273, 261), (261, 273, 274, 262), (262, 274, 275, 263), (263, 275, 264, 252), (264, 276, 277, 265), (265, 277, 278, 266), (266, 278, 279, 267), (267, 279, 280, 268), (268, 280, 281, 269), (269, 281, 282, 270), (270, 282, 283, 271), (271, 283, 284, 272), (272, 284, 285, 273), (273, 285, 286, 274), (274, 286, 287, 275), (275, 287, 276, 264), (276, 288, 289, 277), (277, 289, 290, 278), (278, 290, 291, 279), (279, 291, 292, 280), (280, 292, 293, 281), (281, 293, 294, 282), (282, 294, 295, 283), (283, 295, 296, 284), (284, 296, 297, 285), (285, 297, 298, 286), (286, 298, 299, 287), (287, 299, 288, 276), (288, 300, 301, 289), (289, 301, 302, 290), (290, 302, 303, 291), (291, 303, 304, 292), (292, 304, 305, 293), (293, 305, 306, 294), (294, 306, 307, 295), (295, 307, 308, 296), (296, 308, 309, 297), (297, 309, 310, 298), (298, 310, 311, 299), (299, 311, 300, 288), (300, 312, 313, 301), (301, 313, 314, 302), (302, 314, 315, 303), (303, 315, 316, 304), (304, 316, 317, 305), (305, 317, 318, 306), (306, 318, 319, 307), (307, 319, 320, 308), (308, 320, 321, 309), (309, 321, 322, 310), (310, 322, 323, 311), (311, 323, 312, 300), (312, 324, 325, 313), (313, 325, 326, 314), (314, 326, 327, 315), (315, 327, 328, 316), (316, 328, 329, 317), (317, 329, 330, 318), (318, 330, 331, 319), (319, 331, 332, 320), (320, 332, 333, 321), (321, 333, 334, 322), (322, 334, 335, 323), (323, 335, 324, 312), (324, 336, 337, 325), (325, 337, 338, 326), (326, 338, 339, 327), (327, 339, 340, 328), (328, 340, 341, 329), (329, 341, 342, 330), (330, 342, 343, 331), (331, 343, 344, 332), (332, 344, 345, 333), (333, 345, 346, 334), (334, 346, 347, 335), (335, 347, 336, 324), (336, 348, 349, 337), (337, 349, 350, 338), (338, 350, 351, 339), (339, 351, 352, 340), (340, 352, 353, 341), (341, 353, 354, 342), (342, 354, 355, 343), (343, 355, 356, 344), (344, 356, 357, 345), (345, 357, 358, 346), (346, 358, 359, 347), (347, 359, 348, 336), (348, 360, 361, 349), (349, 361, 362, 350), (350, 362, 363, 351), (351, 363, 364, 352), (352, 364, 365, 353), (353, 365, 366, 354), (354, 366, 367, 355), (355, 367, 368, 356), (356, 368, 369, 357), (357, 369, 370, 358), (358, 370, 371, 359), (359, 371, 360, 348), (360, 372, 373, 361), (361, 373, 374, 362), (362, 374, 375, 363), (363, 375, 376, 364), (364, 376, 377, 365), (365, 377, 378, 366), (366, 378, 379, 367), (367, 379, 380, 368), (368, 380, 381, 369), (369, 381, 382, 370), (370, 382, 383, 371), (371, 383, 372, 360), (372, 384, 385, 373), (373, 385, 386, 374), (374, 386, 387, 375), (375, 387, 388, 376), (376, 388, 389, 377), (377, 389, 390, 378), (378, 390, 391, 379), (379, 391, 392, 380), (380, 392, 393, 381), (381, 393, 394, 382), (382, 394, 395, 383), (383, 395, 384, 372), (384, 396, 397, 385), (385, 397, 398, 386), (386, 398, 399, 387), (387, 399, 400, 388), (388, 400, 401, 389), (389, 401, 402, 390), (390, 402, 403, 391), (391, 403, 404, 392), (392, 404, 405, 393), (393, 405, 406, 394), (394, 406, 407, 395), (395, 407, 396, 384), (396, 408, 409, 397), (397, 409, 410, 398), (398, 410, 411, 399), (399, 411, 412, 400), (400, 412, 413, 401), (401, 413, 414, 402), (402, 414, 415, 403), (403, 415, 416, 404), (404, 416, 417, 405), (405, 417, 418, 406), (406, 418, 419, 407), (407, 419, 408, 396), (408, 420, 421, 409), (409, 421, 422, 410), (410, 422, 423, 411), (411, 423, 424, 412), (412, 424, 425, 413), (413, 425, 426, 414), (414, 426, 427, 415), (415, 427, 428, 416), (416, 428, 429, 417), (417, 429, 430, 418), (418, 430, 431, 419), (419, 431, 420, 408), (420, 432, 433, 421), (421, 433, 434, 422), (422, 434, 435, 423), (423, 435, 436, 424), (424, 436, 437, 425), (425, 437, 438, 426), (426, 438, 439, 427), (427, 439, 440, 428), (428, 440, 441, 429), (429, 441, 442, 430), (430, 442, 443, 431), (431, 443, 432, 420), (432, 444, 445, 433), (433, 445, 446, 434), (434, 446, 447, 435), (435, 447, 448, 436), (436, 448, 449, 437), (437, 449, 450, 438), (438, 450, 451, 439), (439, 451, 452, 440), (440, 452, 453, 441), (441, 453, 454, 442), (442, 454, 455, 443), (443, 455, 444, 432), (444, 456, 457, 445), (445, 457, 458, 446), (446, 458, 459, 447), (447, 459, 460, 448), (448, 460, 461, 449), (449, 461, 462, 450), (450, 462, 463, 451), (451, 463, 464, 452), (452, 464, 465, 453), (453, 465, 466, 454), (454, 466, 467, 455), (455, 467, 456, 444), (456, 468, 469, 457), (457, 469, 470, 458), (458, 470, 471, 459), (459, 471, 472, 460), (460, 472, 473, 461), (461, 473, 474, 462), (462, 474, 475, 463), (463, 475, 476, 464), (464, 476, 477, 465), (465, 477, 478, 466), (466, 478, 479, 467), (467, 479, 468, 456), (468, 480, 481, 469), (469, 481, 482, 470), (470, 482, 483, 471), (471, 483, 484, 472), (472, 484, 485, 473), (473, 485, 486, 474), (474, 486, 487, 475), (475, 487, 488, 476), (476, 488, 489, 477), (477, 489, 490, 478), (478, 490, 491, 479), (479, 491, 480, 468), (480, 492, 493, 481), (481, 493, 494, 482), (482, 494, 495, 483), (483, 495, 496, 484), (484, 496, 497, 485), (485, 497, 498, 486), (486, 498, 499, 487), (487, 499, 500, 488), (488, 500, 501, 489), (489, 501, 502, 490), (490, 502, 503, 491), (491, 503, 492, 480), (492, 504, 505, 493), (493, 505, 506, 494), (494, 506, 507, 495), (495, 507, 508, 496), (496, 508, 509, 497), (497, 509, 510, 498), (498, 510, 511, 499), (499, 511, 512, 500), (500, 512, 513, 501), (501, 513, 514, 502), (502, 514, 515, 503), (503, 515, 504, 492), (504, 516, 517, 505), (505, 517, 518, 506), (506, 518, 519, 507), (507, 519, 520, 508), (508, 520, 521, 509), (509, 521, 522, 510), (510, 522, 523, 511), (511, 523, 524, 512), (512, 524, 525, 513), (513, 525, 526, 514), (514, 526, 527, 515), (515, 527, 516, 504), (516, 528, 529, 517), (517, 529, 530, 518), (518, 530, 531, 519), (519, 531, 532, 520), (520, 532, 533, 521), (521, 533, 534, 522), (522, 534, 535, 523), (523, 535, 536, 524), (524, 536, 537, 525), (525, 537, 538, 526), (526, 538, 539, 527), (527, 539, 528, 516), (528, 540, 541, 529), (529, 541, 542, 530), (530, 542, 543, 531), (531, 543, 544, 532), (532, 544, 545, 533), (533, 545, 546, 534), (534, 546, 547, 535), (535, 547, 548, 536), (536, 548, 549, 537), (537, 549, 550, 538), (538, 550, 551, 539), (539, 551, 540, 528), (540, 552, 553, 541), (541, 553, 554, 542), (542, 554, 555, 543), (543, 555, 556, 544), (544, 556, 557, 545), (545, 557, 558, 546), (546, 558, 559, 547), (547, 559, 560, 548), (548, 560, 561, 549), (549, 561, 562, 550), (550, 562, 563, 551), (551, 563, 552, 540), (552, 564, 565, 553), (553, 565, 566, 554), (554, 566, 567, 555), (555, 567, 568, 556), (556, 568, 569, 557), (557, 569, 570, 558), (558, 570, 571, 559), (559, 571, 572, 560), (560, 572, 573, 561), (561, 573, 574, 562), (562, 574, 575, 563), (563, 575, 564, 552), (564, 0, 1, 565), (565, 1, 2, 566), (566, 2, 3, 567), (567, 3, 4, 568), (568, 4, 5, 569), (569, 5, 6, 570), (570, 6, 7, 571), (571, 7, 8, 572), (572, 8, 9, 573), (573, 9, 10, 574), (574, 10, 11, 575), (575, 11, 0, 564)])
me_torus_000.polygons.foreach_set('use_smooth', [True] * 576)
me_torus_000.materials.append(mat_material_004)
me_torus_000.use_remesh_preserve_volume = False
me_torus_000.use_remesh_preserve_attributes = False
me_torus_000.use_mirror_vertex_groups = False
me_torus_000.update()
me_torus_003 = bpy.data.meshes.new('Torus.003')
me_torus_003.from_pydata([(1.49, 0.0, 0.9978), (1.424, 0.0, 1.243), (1.245, 0.0, 1.422), (1.0, 0.0, 1.488), (0.755, 0.0, 1.422), (0.5756, 0.0, 1.243), (0.51, 0.0, 0.9978), (1.477, 0.1945, 0.9978), (1.412, 0.1859, 1.243), (1.234, 0.1625, 1.422), (0.9914, 0.1305, 1.488), (0.7485, 0.09855, 1.422), (0.5707, 0.07514, 1.243), (0.5056, 0.06657, 0.9978), (1.434, 0.3477, 0.9732), (1.376, 0.3686, 1.243), (1.203, 0.3222, 1.422), (0.9659, 0.2588, 1.488), (0.7293, 0.1954, 1.422), (0.556, 0.149, 1.243), (0.4926, 0.132, 0.9978), (1.377, 0.5702, 0.9978), (1.316, 0.5451, 1.243), (1.15, 0.4764, 1.422), (0.9239, 0.3827, 1.488), (0.6975, 0.2889, 1.422), (0.5318, 0.2203, 1.243), (0.4712, 0.1952, 0.9978), (1.267, 0.7681, 0.9766), (1.234, 0.7122, 1.243), (1.078, 0.6225, 1.422), (0.866, 0.5, 1.488), (0.6538, 0.3775, 1.422), (0.4985, 0.2878, 1.243), (0.4417, 0.255, 0.9978), (1.182, 0.9071, 0.9978), (1.13, 0.8671, 1.243), (0.9877, 0.7579, 1.422), (0.7934, 0.6088, 1.488), (0.599, 0.4596, 1.422), (0.4567, 0.3504, 1.243), (0.4046, 0.3105, 0.9978), (1.084, 1.013, 0.9779), (1.007, 1.007, 1.243), (0.8803, 0.8803, 1.422), (0.7071, 0.7071, 1.488), (0.5339, 0.5339, 1.422), (0.407, 0.407, 1.243), (0.3606, 0.3606, 0.9978), (0.9071, 1.182, 0.9978), (0.8671, 1.13, 1.243), (0.7579, 0.9877, 1.422), (0.6088, 0.7934, 1.488), (0.4596, 0.599, 1.422), (0.3504, 0.4567, 1.243), (0.3105, 0.4046, 0.9978), (0.745, 1.29, 0.9978), (0.7122, 1.234, 1.243), (0.6225, 1.078, 1.422), (0.5, 0.866, 1.488), (0.3775, 0.6538, 1.422), (0.2878, 0.4985, 1.243), (0.255, 0.4417, 0.9978), (0.5334, 1.377, 0.9734), (0.5451, 1.316, 1.243), (0.4764, 1.15, 1.422), (0.3827, 0.9239, 1.488), (0.2889, 0.6975, 1.422), (0.2203, 0.5318, 1.243), (0.1952, 0.4712, 0.9978), (0.3856, 1.439, 0.9978), (0.3686, 1.376, 1.243), (0.3222, 1.203, 1.422), (0.2588, 0.9659, 1.488), (0.1954, 0.7293, 1.422), (0.149, 0.556, 1.243), (0.132, 0.4926, 0.9978), (0.1945, 1.477, 0.9978), (0.1859, 1.412, 1.243), (0.1625, 1.234, 1.422), (0.1305, 0.9914, 1.488), (0.09855, 0.7485, 1.422), (0.07514, 0.5707, 1.243), (0.06657, 0.5056, 0.9978), (0.02882, 1.478, 0.9602), (1.192e-07, 1.424, 1.243), (1.788e-07, 1.245, 1.422), (8.941e-08, 1.0, 1.488), (2.98e-08, 0.755, 1.422), (2.98e-08, 0.5756, 1.243), (5.96e-08, 0.51, 0.9978), (-0.1945, 1.477, 0.9978), (-0.1859, 1.412, 1.243), (-0.1625, 1.234, 1.422), (-0.1305, 0.9914, 1.488), (-0.09855, 0.7485, 1.422), (-0.07514, 0.5707, 1.243), (-0.06657, 0.5056, 0.9978), (-0.4138, 1.431, 0.977), (-0.3686, 1.376, 1.243), (-0.3222, 1.203, 1.422), (-0.2588, 0.9659, 1.488), (-0.1954, 0.7293, 1.422), (-0.149, 0.556, 1.243), (-0.132, 0.4926, 0.9978), (-0.5702, 1.377, 0.9978), (-0.5451, 1.316, 1.243), (-0.4764, 1.15, 1.422), (-0.3827, 0.9239, 1.488), (-0.2889, 0.6975, 1.422), (-0.2203, 0.5318, 1.243), (-0.1952, 0.4712, 0.9978), (-0.745, 1.29, 0.9978), (-0.7122, 1.234, 1.243), (-0.6225, 1.078, 1.422), (-0.5, 0.866, 1.488), (-0.3775, 0.6538, 1.422), (-0.2878, 0.4985, 1.243), (-0.255, 0.4417, 0.9978), (-0.8913, 1.192, 0.9686), (-0.8671, 1.13, 1.243), (-0.7579, 0.9877, 1.422), (-0.6088, 0.7934, 1.488), (-0.4596, 0.599, 1.422), (-0.3504, 0.4567, 1.243), (-0.3105, 0.4046, 0.9978), (-1.054, 1.054, 0.9978), (-1.007, 1.007, 1.243), (-0.8803, 0.8803, 1.422), (-0.7071, 0.7071, 1.488), (-0.5339, 0.5339, 1.422), (-0.407, 0.407, 1.243), (-0.3606, 0.3606, 0.9978), (-1.182, 0.9071, 0.9978), (-1.13, 0.8671, 1.243), (-0.9877, 0.7579, 1.422), (-0.7934, 0.6088, 1.488), (-0.599, 0.4596, 1.422), (-0.4567, 0.3504, 1.243), (-0.4046, 0.3105, 0.9978), (-1.29, 0.745, 0.9978), (-1.234, 0.7122, 1.243), (-1.078, 0.6225, 1.422), (-0.866, 0.5, 1.488), (-0.6538, 0.3775, 1.422), (-0.4985, 0.2878, 1.243), (-0.4417, 0.255, 0.9978), (-1.382, 0.5536, 0.9558), (-1.316, 0.5451, 1.243), (-1.15, 0.4764, 1.422), (-0.9239, 0.3827, 1.488), (-0.6975, 0.2889, 1.422), (-0.5318, 0.2203, 1.243), (-0.4712, 0.1952, 0.9978), (-1.439, 0.3856, 0.9978), (-1.376, 0.3686, 1.243), (-1.203, 0.3222, 1.422), (-0.9659, 0.2588, 1.488), (-0.7293, 0.1954, 1.422), (-0.556, 0.149, 1.243), (-0.4926, 0.132, 0.9978), (-1.477, 0.1945, 0.9978), (-1.412, 0.1859, 1.243), (-1.234, 0.1625, 1.422), (-0.9914, 0.1305, 1.488), (-0.7485, 0.09855, 1.422), (-0.5707, 0.07514, 1.243), (-0.5056, 0.06657, 0.9978), (-1.49, 1.303e-07, 0.9978), (-1.424, 1.245e-07, 1.243), (-1.245, 1.088e-07, 1.422), (-1.0, 8.742e-08, 1.488), (-0.755, 6.6e-08, 1.422), (-0.5756, 5.032e-08, 1.243), (-0.51, 4.459e-08, 0.9978), (-1.466, -0.165, 0.9705), (-1.412, -0.1859, 1.243), (-1.234, -0.1625, 1.422), (-0.9914, -0.1305, 1.488), (-0.7485, -0.09855, 1.422), (-0.5707, -0.07514, 1.243), (-0.5056, -0.06657, 0.9978), (-1.439, -0.3856, 0.9978), (-1.376, -0.3686, 1.243), (-1.203, -0.3222, 1.422), (-0.9659, -0.2588, 1.488), (-0.7293, -0.1954, 1.422), (-0.556, -0.149, 1.243), (-0.4926, -0.132, 0.9978), (-1.377, -0.5702, 0.9978), (-1.316, -0.5451, 1.243), (-1.15, -0.4764, 1.422), (-0.9239, -0.3827, 1.488), (-0.6975, -0.2889, 1.422), (-0.5318, -0.2203, 1.243), (-0.4712, -0.1952, 0.9978), (-1.303, -0.7211, 0.9686), (-1.234, -0.7122, 1.243), (-1.078, -0.6225, 1.422), (-0.866, -0.5, 1.488), (-0.6538, -0.3775, 1.422), (-0.4985, -0.2878, 1.243), (-0.4417, -0.255, 0.9978), (-1.182, -0.9071, 0.9978), (-1.13, -0.8671, 1.243), (-0.9877, -0.7579, 1.422), (-0.7934, -0.6088, 1.488), (-0.599, -0.4596, 1.422), (-0.4567, -0.3504, 1.243), (-0.4046, -0.3105, 0.9978), (-1.054, -1.054, 0.9978), (-1.007, -1.007, 1.243), (-0.8803, -0.8803, 1.422), (-0.7071, -0.7071, 1.488), (-0.5339, -0.5339, 1.422), (-0.407, -0.407, 1.243), (-0.3606, -0.3606, 0.9978), (-0.898, -1.191, 0.9626), (-0.8671, -1.13, 1.243), (-0.7579, -0.9877, 1.422), (-0.6088, -0.7934, 1.488), (-0.4596, -0.599, 1.422), (-0.3504, -0.4567, 1.243), (-0.3105, -0.4046, 0.9978), (-0.745, -1.29, 0.9978), (-0.7122, -1.234, 1.243), (-0.6225, -1.078, 1.422), (-0.5, -0.866, 1.488), (-0.3775, -0.6538, 1.422), (-0.2878, -0.4985, 1.243), (-0.255, -0.4417, 0.9978), (-0.5702, -1.377, 0.9978), (-0.5451, -1.316, 1.243), (-0.4764, -1.15, 1.422), (-0.3827, -0.9239, 1.488), (-0.2889, -0.6975, 1.422), (-0.2203, -0.5318, 1.243), (-0.1952, -0.4712, 0.9978), (-0.4011, -1.428, 0.951), (-0.3686, -1.376, 1.243), (-0.3222, -1.203, 1.422), (-0.2588, -0.9659, 1.488), (-0.1954, -0.7293, 1.422), (-0.149, -0.556, 1.243), (-0.132, -0.4926, 0.9978), (-0.1945, -1.477, 0.9978), (-0.1859, -1.412, 1.243), (-0.1625, -1.234, 1.422), (-0.1305, -0.9914, 1.488), (-0.09855, -0.7485, 1.422), (-0.07514, -0.5707, 1.243), (-0.06657, -0.5056, 0.9978), (1.192e-07, -1.49, 0.9978), (1.192e-07, -1.424, 1.243), (1.788e-07, -1.245, 1.422), (8.941e-08, -1.0, 1.488), (2.98e-08, -0.755, 1.422), (2.98e-08, -0.5756, 1.243), (5.96e-08, -0.51, 0.9978), (0.1963, -1.473, 0.9656), (0.1859, -1.412, 1.243), (0.1625, -1.234, 1.422), (0.1305, -0.9914, 1.488), (0.09855, -0.7485, 1.422), (0.07514, -0.5707, 1.243), (0.06657, -0.5056, 0.9978), (0.3856, -1.439, 0.9978), (0.3686, -1.376, 1.243), (0.3222, -1.203, 1.422), (0.2588, -0.9659, 1.488), (0.1954, -0.7293, 1.422), (0.149, -0.556, 1.243), (0.132, -0.4926, 0.9978), (0.5702, -1.377, 0.9978), (0.5451, -1.316, 1.243), (0.4764, -1.15, 1.422), (0.3827, -0.9239, 1.488), (0.2889, -0.6975, 1.422), (0.2203, -0.5318, 1.243), (0.1952, -0.4712, 0.9978), (0.7219, -1.298, 0.9691), (0.7122, -1.234, 1.243), (0.6225, -1.078, 1.422), (0.5, -0.866, 1.488), (0.3775, -0.6538, 1.422), (0.2878, -0.4985, 1.243), (0.255, -0.4417, 0.9978), (0.9071, -1.182, 0.9978), (0.8671, -1.13, 1.243), (0.7579, -0.9877, 1.422), (0.6088, -0.7934, 1.488), (0.4596, -0.599, 1.422), (0.3504, -0.4567, 1.243), (0.3105, -0.4046, 0.9978), (1.06, -1.046, 0.9764), (1.007, -1.007, 1.243), (0.8803, -0.8803, 1.422), (0.7071, -0.7071, 1.488), (0.5339, -0.5339, 1.422), (0.407, -0.407, 1.243), (0.3606, -0.3606, 0.9978), (1.182, -0.9071, 0.9978), (1.13, -0.8671, 1.243), (0.9877, -0.7579, 1.422), (0.7934, -0.6088, 1.488), (0.599, -0.4596, 1.422), (0.4567, -0.3504, 1.243), (0.4046, -0.3105, 0.9978), (1.309, -0.7284, 0.9665), (1.234, -0.7122, 1.243), (1.078, -0.6225, 1.422), (0.866, -0.5, 1.488), (0.6538, -0.3775, 1.422), (0.4985, -0.2878, 1.243), (0.4417, -0.255, 0.9978), (1.377, -0.5702, 0.9978), (1.316, -0.5451, 1.243), (1.15, -0.4764, 1.422), (0.9239, -0.3827, 1.488), (0.6975, -0.2889, 1.422), (0.5318, -0.2203, 1.243), (0.4712, -0.1952, 0.9978), (1.439, -0.3856, 0.9978), (1.376, -0.3686, 1.243), (1.203, -0.3222, 1.422), (0.9659, -0.2588, 1.488), (0.7293, -0.1954, 1.422), (0.556, -0.149, 1.243), (0.4926, -0.132, 0.9978), (1.473, -0.174, 0.9537), (1.412, -0.1859, 1.243), (1.234, -0.1625, 1.422), (0.9914, -0.1305, 1.488), (0.7485, -0.09855, 1.422), (0.5707, -0.07514, 1.243), (0.5056, -0.06657, 0.9978)], [], [(0, 1, 8, 7), (1, 2, 9, 8), (2, 3, 10, 9), (3, 4, 11, 10), (4, 5, 12, 11), (5, 6, 13, 12), (7, 8, 15, 14), (8, 9, 16, 15), (9, 10, 17, 16), (10, 11, 18, 17), (11, 12, 19, 18), (12, 13, 20, 19), (14, 15, 22, 21), (15, 16, 23, 22), (16, 17, 24, 23), (17, 18, 25, 24), (18, 19, 26, 25), (19, 20, 27, 26), (21, 22, 29, 28), (22, 23, 30, 29), (23, 24, 31, 30), (24, 25, 32, 31), (25, 26, 33, 32), (26, 27, 34, 33), (28, 29, 36, 35), (29, 30, 37, 36), (30, 31, 38, 37), (31, 32, 39, 38), (32, 33, 40, 39), (33, 34, 41, 40), (35, 36, 43, 42), (36, 37, 44, 43), (37, 38, 45, 44), (38, 39, 46, 45), (39, 40, 47, 46), (40, 41, 48, 47), (42, 43, 50, 49), (43, 44, 51, 50), (44, 45, 52, 51), (45, 46, 53, 52), (46, 47, 54, 53), (47, 48, 55, 54), (49, 50, 57, 56), (50, 51, 58, 57), (51, 52, 59, 58), (52, 53, 60, 59), (53, 54, 61, 60), (54, 55, 62, 61), (56, 57, 64, 63), (57, 58, 65, 64), (58, 59, 66, 65), (59, 60, 67, 66), (60, 61, 68, 67), (61, 62, 69, 68), (63, 64, 71, 70), (64, 65, 72, 71), (65, 66, 73, 72), (66, 67, 74, 73), (67, 68, 75, 74), (68, 69, 76, 75), (70, 71, 78, 77), (71, 72, 79, 78), (72, 73, 80, 79), (73, 74, 81, 80), (74, 75, 82, 81), (75, 76, 83, 82), (77, 78, 85, 84), (78, 79, 86, 85), (79, 80, 87, 86), (80, 81, 88, 87), (81, 82, 89, 88), (82, 83, 90, 89), (84, 85, 92, 91), (85, 86, 93, 92), (86, 87, 94, 93), (87, 88, 95, 94), (88, 89, 96, 95), (89, 90, 97, 96), (91, 92, 99, 98), (92, 93, 100, 99), (93, 94, 101, 100), (94, 95, 102, 101), (95, 96, 103, 102), (96, 97, 104, 103), (98, 99, 106, 105), (99, 100, 107, 106), (100, 101, 108, 107), (101, 102, 109, 108), (102, 103, 110, 109), (103, 104, 111, 110), (105, 106, 113, 112), (106, 107, 114, 113), (107, 108, 115, 114), (108, 109, 116, 115), (109, 110, 117, 116), (110, 111, 118, 117), (112, 113, 120, 119), (113, 114, 121, 120), (114, 115, 122, 121), (115, 116, 123, 122), (116, 117, 124, 123), (117, 118, 125, 124), (119, 120, 127, 126), (120, 121, 128, 127), (121, 122, 129, 128), (122, 123, 130, 129), (123, 124, 131, 130), (124, 125, 132, 131), (126, 127, 134, 133), (127, 128, 135, 134), (128, 129, 136, 135), (129, 130, 137, 136), (130, 131, 138, 137), (131, 132, 139, 138), (133, 134, 141, 140), (134, 135, 142, 141), (135, 136, 143, 142), (136, 137, 144, 143), (137, 138, 145, 144), (138, 139, 146, 145), (140, 141, 148, 147), (141, 142, 149, 148), (142, 143, 150, 149), (143, 144, 151, 150), (144, 145, 152, 151), (145, 146, 153, 152), (147, 148, 155, 154), (148, 149, 156, 155), (149, 150, 157, 156), (150, 151, 158, 157), (151, 152, 159, 158), (152, 153, 160, 159), (154, 155, 162, 161), (155, 156, 163, 162), (156, 157, 164, 163), (157, 158, 165, 164), (158, 159, 166, 165), (159, 160, 167, 166), (161, 162, 169, 168), (162, 163, 170, 169), (163, 164, 171, 170), (164, 165, 172, 171), (165, 166, 173, 172), (166, 167, 174, 173), (168, 169, 176, 175), (169, 170, 177, 176), (170, 171, 178, 177), (171, 172, 179, 178), (172, 173, 180, 179), (173, 174, 181, 180), (175, 176, 183, 182), (176, 177, 184, 183), (177, 178, 185, 184), (178, 179, 186, 185), (179, 180, 187, 186), (180, 181, 188, 187), (182, 183, 190, 189), (183, 184, 191, 190), (184, 185, 192, 191), (185, 186, 193, 192), (186, 187, 194, 193), (187, 188, 195, 194), (189, 190, 197, 196), (190, 191, 198, 197), (191, 192, 199, 198), (192, 193, 200, 199), (193, 194, 201, 200), (194, 195, 202, 201), (196, 197, 204, 203), (197, 198, 205, 204), (198, 199, 206, 205), (199, 200, 207, 206), (200, 201, 208, 207), (201, 202, 209, 208), (203, 204, 211, 210), (204, 205, 212, 211), (205, 206, 213, 212), (206, 207, 214, 213), (207, 208, 215, 214), (208, 209, 216, 215), (210, 211, 218, 217), (211, 212, 219, 218), (212, 213, 220, 219), (213, 214, 221, 220), (214, 215, 222, 221), (215, 216, 223, 222), (217, 218, 225, 224), (218, 219, 226, 225), (219, 220, 227, 226), (220, 221, 228, 227), (221, 222, 229, 228), (222, 223, 230, 229), (224, 225, 232, 231), (225, 226, 233, 232), (226, 227, 234, 233), (227, 228, 235, 234), (228, 229, 236, 235), (229, 230, 237, 236), (231, 232, 239, 238), (232, 233, 240, 239), (233, 234, 241, 240), (234, 235, 242, 241), (235, 236, 243, 242), (236, 237, 244, 243), (238, 239, 246, 245), (239, 240, 247, 246), (240, 241, 248, 247), (241, 242, 249, 248), (242, 243, 250, 249), (243, 244, 251, 250), (245, 246, 253, 252), (246, 247, 254, 253), (247, 248, 255, 254), (248, 249, 256, 255), (249, 250, 257, 256), (250, 251, 258, 257), (252, 253, 260, 259), (253, 254, 261, 260), (254, 255, 262, 261), (255, 256, 263, 262), (256, 257, 264, 263), (257, 258, 265, 264), (259, 260, 267, 266), (260, 261, 268, 267), (261, 262, 269, 268), (262, 263, 270, 269), (263, 264, 271, 270), (264, 265, 272, 271), (266, 267, 274, 273), (267, 268, 275, 274), (268, 269, 276, 275), (269, 270, 277, 276), (270, 271, 278, 277), (271, 272, 279, 278), (273, 274, 281, 280), (274, 275, 282, 281), (275, 276, 283, 282), (276, 277, 284, 283), (277, 278, 285, 284), (278, 279, 286, 285), (280, 281, 288, 287), (281, 282, 289, 288), (282, 283, 290, 289), (283, 284, 291, 290), (284, 285, 292, 291), (285, 286, 293, 292), (287, 288, 295, 294), (288, 289, 296, 295), (289, 290, 297, 296), (290, 291, 298, 297), (291, 292, 299, 298), (292, 293, 300, 299), (294, 295, 302, 301), (295, 296, 303, 302), (296, 297, 304, 303), (297, 298, 305, 304), (298, 299, 306, 305), (299, 300, 307, 306), (301, 302, 309, 308), (302, 303, 310, 309), (303, 304, 311, 310), (304, 305, 312, 311), (305, 306, 313, 312), (306, 307, 314, 313), (308, 309, 316, 315), (309, 310, 317, 316), (310, 311, 318, 317), (311, 312, 319, 318), (312, 313, 320, 319), (313, 314, 321, 320), (315, 316, 323, 322), (316, 317, 324, 323), (317, 318, 325, 324), (318, 319, 326, 325), (319, 320, 327, 326), (320, 321, 328, 327), (322, 323, 330, 329), (323, 324, 331, 330), (324, 325, 332, 331), (325, 326, 333, 332), (326, 327, 334, 333), (327, 328, 335, 334), (329, 330, 1, 0), (330, 331, 2, 1), (331, 332, 3, 2), (332, 333, 4, 3), (333, 334, 5, 4), (334, 335, 6, 5)])
me_torus_003.polygons.foreach_set('use_smooth', [True] * 288)
me_torus_003.materials.append(mat_material_005)
me_torus_003.use_remesh_preserve_volume = False
me_torus_003.use_remesh_preserve_attributes = False
me_torus_003.use_mirror_vertex_groups = False
me_torus_003.update()
me_cylinder = bpy.data.meshes.new('Cylinder')
me_cylinder.from_pydata([(-0.06515, 0.2897, -0.3173), (-0.03413, 0.1563, 0.4157), (0.04806, 0.2933, -0.3173), (0.04009, 0.1585, 0.4179), (0.154, 0.2534, -0.3173), (0.09489, 0.1371, 0.4179), (0.2366, 0.1759, -0.3173), (0.1385, 0.09619, 0.4179), (0.2833, 0.07269, -0.3173), (0.1632, 0.04168, 0.4179), (0.2869, -0.04051, -0.3173), (0.1651, -0.01811, 0.4179), (0.247, -0.1465, -0.3173), (0.144, -0.07409, 0.4179), (0.1695, -0.2291, -0.3173), (0.1031, -0.1177, 0.4179), (0.06629, -0.2758, -0.3173), (0.04857, -0.1424, 0.4179), (-0.04691, -0.2794, -0.3173), (-0.02451, -0.1443, 0.4157), (-0.1529, -0.2394, -0.3173), (-0.1071, -0.1232, 0.4179), (-0.2355, -0.1619, -0.3173), (-0.1507, -0.08226, 0.4179), (-0.2822, -0.05875, -0.3173), (-0.1753, -0.02775, 0.4179), (-0.2858, 0.05445, -0.3173), (-0.1773, 0.03205, 0.4179), (-0.2458, 0.1604, -0.3173), (-0.1561, 0.08802, 0.4179), (-0.1683, 0.243, -0.3173), (-0.1152, 0.1317, 0.4179), (-0.06691, 0.2973, 0.1341), (0.04933, 0.301, 0.1341), (0.1582, 0.26, 0.1341), (0.243, 0.1804, 0.1341), (0.2909, 0.07446, 0.1341), (0.2946, -0.04179, 0.1341), (0.2536, -0.1506, 0.1341), (0.174, -0.2355, 0.1341), (0.06806, -0.2834, 0.1341), (-0.04819, -0.2871, 0.1341), (-0.157, -0.2461, 0.1341), (-0.2418, -0.1665, 0.1341), (-0.2898, -0.06052, 0.1341), (-0.2935, 0.05573, 0.1341), (-0.2525, 0.1646, 0.1341), (-0.1729, 0.2494, 0.1341), (0.05042, 0.3076, -0.3121), (0.1617, 0.2656, -0.3121), (0.2484, 0.1843, -0.3121), (0.2974, 0.07596, -0.3121), (0.3012, -0.04288, -0.3121), (0.2592, -0.1541, -0.3121), (0.1779, -0.2408, -0.3121), (0.06956, -0.2898, -0.3121), (-0.04927, -0.2937, -0.3121), (-0.1605, -0.2517, -0.3121), (-0.2472, -0.1704, -0.3121), (-0.2962, -0.06202, -0.3121), (-0.3, 0.05681, -0.3121), (-0.2581, 0.1681, -0.3121), (-0.1767, 0.2548, -0.3121), (-0.06842, 0.3038, -0.3121), (-0.03658, 0.1668, 0.4087), (0.0407, 0.1689, 0.4109), (0.1006, 0.1463, 0.4109), (0.1473, 0.1025, 0.4109), (0.1737, 0.04412, 0.4109), (0.1758, -0.01988, 0.4109), (0.1532, -0.07979, 0.4109), (0.1094, -0.1265, 0.4109), (0.05101, -0.1529, 0.4109), (-0.02627, -0.1549, 0.4087), (-0.1128, -0.1323, 0.4109), (-0.1595, -0.08853, 0.4109), (-0.1858, -0.03019, 0.4109), (-0.1879, 0.03381, 0.4109), (-0.1653, 0.09372, 0.4109), (-0.1215, 0.1404, 0.4109), (-0.06843, 0.3039, -0.3173), (0.05043, 0.3077, -0.3173), (0.1617, 0.2657, -0.3173), (0.2485, 0.1843, -0.3173), (0.2975, 0.07597, -0.3173), (0.3013, -0.04289, -0.3173), (0.2593, -0.1542, -0.3173), (0.1779, -0.2409, -0.3173), (0.06958, -0.2899, -0.3173), (-0.04928, -0.2937, -0.3173), (-0.1606, -0.2518, -0.3173), (-0.2473, -0.1704, -0.3173), (-0.2963, -0.06204, -0.3173), (-0.3001, 0.05682, -0.3173), (-0.2582, 0.1681, -0.3173), (-0.1768, 0.2548, -0.3173), (0.0412, 0.165, 0.4179), (-0.03565, 0.1628, 0.4157), (0.09842, 0.1427, 0.4179), (0.1439, 0.1001, 0.4179), (0.1697, 0.04318, 0.4179), (0.1717, -0.0192, 0.4179), (0.1496, -0.0776, 0.4179), (0.1069, -0.1231, 0.4179), (0.05007, -0.1488, 0.4179), (-0.0256, -0.1508, 0.4157), (-0.1106, -0.1288, 0.4179), (-0.1561, -0.08612, 0.4179), (-0.1818, -0.02925, 0.4179), (-0.1838, 0.03313, 0.4179), (-0.1618, 0.09153, 0.4179), (-0.1191, 0.1371, 0.4179), (-0.03413, 0.1563, 0.3989), (0.03893, 0.1582, 0.4012), (0.09489, 0.1371, 0.4012), (0.1385, 0.09616, 0.4012), (0.1632, 0.04167, 0.4012), (0.1651, -0.01811, 0.4012), (0.144, -0.07407, 0.4012), (0.1031, -0.1177, 0.4012), (0.04856, -0.1423, 0.4012), (-0.0245, -0.1443, 0.3989), (-0.107, -0.1231, 0.4012), (-0.1507, -0.08223, 0.4012), (-0.1753, -0.02774, 0.4012), (-0.1772, 0.03204, 0.4012), (-0.1561, 0.088, 0.4012), (-0.1152, 0.1316, 0.4012), (0.144, -0.07407, 0.3924), (0.1651, -0.01811, 0.3924), (-0.1561, 0.088, 0.3924), (-0.1772, 0.03204, 0.3924), (0.1031, -0.1177, 0.3924), (-0.1152, 0.1316, 0.3924), (0.04856, -0.1423, 0.3924), (0.03893, 0.1582, 0.3924), (-0.03413, 0.1563, 0.3902), (-0.0245, -0.1443, 0.3902), (0.09489, 0.1371, 0.3924), (-0.107, -0.1231, 0.3924), (0.1385, 0.09616, 0.3924), (-0.1507, -0.08223, 0.3924), (0.1632, 0.04167, 0.3924), (-0.1753, -0.02774, 0.3924), (-0.2898, -0.06052, 0.1341), (-0.2935, 0.05573, 0.1341), (-0.2962, -0.06202, -0.3121), (-0.3, 0.05681, -0.3121), (-0.2898, -0.06052, 0.1341), (-0.2935, 0.05573, 0.1341), (-0.2962, -0.06202, -0.3121), (-0.3, 0.05681, -0.3121), (-0.06811, 0.3025, -0.2216), (0.0502, 0.3063, -0.2216), (0.161, 0.2645, -0.2216), (0.2473, 0.1835, -0.2216), (0.2961, 0.07565, -0.2216), (0.2999, -0.04266, -0.2216), (0.2581, -0.1534, -0.2216), (0.1771, -0.2398, -0.2216), (0.06926, -0.2885, -0.2216), (-0.04905, -0.2923, -0.2216), (-0.1598, -0.2506, -0.2216), (-0.2461, -0.1696, -0.2216), (-0.2949, -0.06172, -0.2216), (-0.2987, 0.05659, -0.2216), (-0.2569, 0.1673, -0.2216), (-0.176, 0.2537, -0.2216), (-0.2949, -0.06172, -0.2216), (-0.2987, 0.05659, -0.2216), (-0.2949, -0.06172, -0.2216), (-0.2987, 0.05659, -0.2216), (-0.2987, 0.05659, -0.2216), (-0.2987, 0.05659, -0.2216), (-0.2987, 0.05659, -0.2216), (-0.2987, 0.05659, -0.2216), (-0.2949, -0.06172, -0.2216), (-0.2949, -0.06172, -0.2216), (-0.2949, -0.06172, -0.2216), (-0.2949, -0.06172, -0.2216), (-0.2987, 0.05659, -0.2216), (-0.2987, 0.05659, -0.2216), (-0.2949, -0.06172, -0.2216), (-0.2949, -0.06172, -0.2216), (-0.06811, 0.3025, -0.2216), (-0.06811, 0.3025, -0.2216), (0.0502, 0.3063, -0.2216), (0.0502, 0.3063, -0.2216), (0.161, 0.2645, -0.2216), (0.161, 0.2645, -0.2216), (0.2473, 0.1835, -0.2216), (0.2473, 0.1835, -0.2216), (0.2961, 0.07565, -0.2216), (0.2961, 0.07565, -0.2216), (0.2999, -0.04266, -0.2216), (0.2999, -0.04266, -0.2216), (0.2581, -0.1534, -0.2216), (0.2581, -0.1534, -0.2216), (0.1771, -0.2398, -0.2216), (0.1771, -0.2398, -0.2216), (0.06926, -0.2885, -0.2216), (0.06926, -0.2885, -0.2216), (-0.04905, -0.2923, -0.2216), (-0.04905, -0.2923, -0.2216), (-0.1598, -0.2506, -0.2216), (-0.1598, -0.2506, -0.2216), (-0.2461, -0.1696, -0.2216), (-0.2461, -0.1696, -0.2216), (-0.2569, 0.1673, -0.2216), (-0.2569, 0.1673, -0.2216), (-0.176, 0.2537, -0.2216), (-0.176, 0.2537, -0.2216), (-0.2969, 0.0563, -0.09934), (-0.2969, 0.0563, -0.09934), (-0.2932, -0.06131, -0.09934), (-0.2932, -0.06131, -0.09934), (-0.2969, 0.0563, -0.09934), (-0.2932, -0.06131, -0.09934), (-0.0677, 0.3007, -0.09934), (0.0499, 0.3045, -0.09934), (0.16, 0.2629, -0.09934), (0.2458, 0.1825, -0.09934), (0.2943, 0.07524, -0.09934), (0.2981, -0.04236, -0.09934), (0.2566, -0.1525, -0.09934), (0.1761, -0.2383, -0.09934), (0.06885, -0.2868, -0.09934), (-0.04875, -0.2905, -0.09934), (-0.1588, -0.249, -0.09934), (-0.2447, -0.1685, -0.09934), (-0.2554, 0.1664, -0.09934), (-0.1749, 0.2522, -0.09934), (-0.2988, 0.0563, -0.09011), (-0.2987, 0.05659, -0.2216), (-0.295, -0.06131, -0.09011), (-0.2949, -0.06172, -0.2216), (-0.3775, 0.05517, -0.1737), (-0.37, 0.05547, -0.2442), (-0.3738, -0.06243, -0.1733), (-0.3662, -0.06284, -0.2438), (-0.4084, 0.05388, -0.1865), (-0.4177, 0.05417, -0.2473), (-0.4046, -0.06373, -0.187), (-0.414, -0.06414, -0.2478), (-0.4549, 0.05216, -0.1796), (-0.4767, 0.05246, -0.2371), (-0.4514, -0.06544, -0.1809), (-0.4731, -0.06585, -0.2384), (-0.471, 0.05137, -0.1741), (-0.5063, 0.05167, -0.2244), (-0.4678, -0.06623, -0.1762), (-0.5031, -0.06664, -0.2265), (-0.4761, 0.05094, -0.1711), (-0.5228, 0.05124, -0.2111), (-0.4736, -0.06666, -0.1739), (-0.5202, -0.06708, -0.2139), (-0.4873, 0.05019, -0.1584), (-0.5414, 0.05049, -0.1878), (-0.4855, -0.06741, -0.1617), (-0.5395, -0.06782, -0.1911), (-0.4873, 0.05019, -0.1584), (-0.5414, 0.05049, -0.1878), (-0.4855, -0.06741, -0.1617), (-0.5395, -0.06782, -0.1911), (-0.5042, 0.04886, -0.1281), (-0.5634, 0.04915, -0.1446), (-0.5031, -0.06875, -0.1317), (-0.5623, -0.06916, -0.1483), (-0.51, 0.04797, -0.1107), (-0.5714, 0.04826, -0.1084), (-0.51, -0.06964, -0.1145), (-0.5715, -0.07005, -0.1122), (-0.509, 0.04712, -0.08429), (-0.5704, 0.04742, -0.08197), (-0.509, -0.07048, -0.08806), (-0.5705, -0.07089, -0.08576), (-0.5093, 0.04617, -0.06475), (-0.5667, 0.04647, -0.04273), (-0.5105, -0.07143, -0.0683), (-0.568, -0.07184, -0.04629), (-0.4976, 0.04513, -0.03426), (-0.555, 0.04542, -0.01224), (-0.4989, -0.07248, -0.0378), (-0.5563, -0.07289, -0.0158), (-0.4874, 0.04401, -0.007105), (-0.5395, 0.04431, 0.02546), (-0.4883, -0.08122, -0.007304), (-0.5405, -0.06613, 0.02524), (-0.4776, 0.05868, 0.009257), (-0.5208, 0.04347, 0.05301), (-0.4789, -0.07547, 0.006521), (-0.5222, -0.07588, 0.05026), (-0.4507, 0.05746, 0.03588), (-0.4939, 0.04225, 0.07964), (-0.453, -0.06905, 0.03011), (-0.4962, -0.06946, 0.07385), (-0.4075, 0.05536, 0.07859), (-0.4434, 0.04015, 0.1286), (-0.4106, -0.06224, 0.07634), (-0.4464, -0.06265, 0.1263), (-0.3721, 0.05397, 0.104), (-0.4079, 0.05427, 0.154), (-0.3752, -0.06364, 0.1017), (-0.411, -0.06405, 0.1517), (-0.3271, 0.05219, 0.1363), (-0.3629, 0.05249, 0.1863), (-0.3301, -0.06541, 0.134), (-0.3659, -0.06582, 0.184), (0.06095, 0.291, 0.1536), (0.166, 0.2513, 0.1536), (0.248, 0.1745, 0.1536), (0.2942, 0.07214, 0.1536), (0.2978, -0.04012, 0.1536), (0.2582, -0.1452, 0.1536), (0.1814, -0.2271, 0.1536), (0.07903, -0.2734, 0.1536), (-0.04651, -0.277, 0.1514), (-0.1516, -0.2374, 0.1514), (-0.2335, -0.1605, 0.1514), (-0.2798, -0.05821, 0.1514), (-0.2834, 0.05405, 0.1514), (-0.2438, 0.1591, 0.1514), (-0.1669, 0.2411, 0.1514), (-0.0646, 0.2874, 0.1514), (-0.05953, 0.2655, 0.2369), (0.05728, 0.2688, 0.2391), (0.1542, 0.2323, 0.2391), (0.2297, 0.1614, 0.2391), (0.2724, 0.06706, 0.2391), (0.2757, -0.03645, 0.2391), (0.2392, -0.1334, 0.2391), (0.1683, -0.2089, 0.2391), (0.07395, -0.2516, 0.2391), (-0.04285, -0.2549, 0.2369), (-0.1663, -0.2183, 0.2391), (-0.2419, -0.1475, 0.2391), (-0.2845, -0.05313, 0.2391), (-0.2879, 0.05039, 0.2391), (-0.2513, 0.1473, 0.2391), (-0.1805, 0.2228, 0.2391)], [], [(64, 97, 96, 65), (65, 96, 98, 66), (66, 98, 99, 67), (67, 99, 100, 68), (68, 100, 101, 69), (69, 101, 102, 70), (70, 102, 103, 71), (71, 103, 104, 72), (72, 104, 105, 73), (73, 105, 106, 74), (74, 106, 107, 75), (75, 107, 108, 76), (76, 108, 109, 77), (77, 109, 110, 78), (3, 1, 31, 29, 27, 25, 23, 21, 19, 17, 15, 13, 11, 9, 7, 5), (79, 111, 97, 64), (78, 110, 111, 79), (129, 128, 118, 117), (166, 209, 211, 167), (167, 211, 184, 152), (165, 181, 209, 166), (60, 59, 146, 147), (163, 207, 183, 164), (162, 205, 207, 163), (161, 203, 205, 162), (160, 201, 203, 161), (159, 199, 201, 160), (158, 197, 199, 159), (157, 195, 197, 158), (156, 193, 195, 157), (155, 191, 193, 156), (154, 189, 191, 155), (153, 187, 189, 154), (152, 184, 187, 153), (80, 63, 48, 81), (81, 48, 49, 82), (82, 49, 50, 83), (83, 50, 51, 84), (84, 51, 52, 85), (85, 52, 53, 86), (86, 53, 54, 87), (87, 54, 55, 88), (88, 55, 56, 89), (89, 56, 57, 90), (90, 57, 58, 91), (91, 58, 59, 92), (92, 59, 60, 93), (93, 60, 61, 94), (95, 62, 63, 80), (94, 61, 62, 95), (338, 78, 79, 339), (339, 79, 64, 324), (337, 77, 78, 338), (336, 76, 77, 337), (335, 75, 76, 336), (334, 74, 75, 335), (333, 73, 74, 334), (332, 72, 73, 333), (331, 71, 72, 332), (330, 70, 71, 331), (329, 69, 70, 330), (328, 68, 69, 329), (327, 67, 68, 328), (326, 66, 67, 327), (325, 65, 66, 326), (324, 64, 65, 325), (2, 0, 80, 81), (4, 2, 81, 82), (6, 4, 82, 83), (8, 6, 83, 84), (10, 8, 84, 85), (12, 10, 85, 86), (14, 12, 86, 87), (16, 14, 87, 88), (18, 16, 88, 89), (20, 18, 89, 90), (22, 20, 90, 91), (24, 22, 91, 92), (26, 24, 92, 93), (28, 26, 93, 94), (30, 28, 94, 95), (0, 30, 95, 80), (1, 3, 96, 97), (3, 5, 98, 96), (5, 7, 99, 98), (7, 9, 100, 99), (9, 11, 101, 100), (11, 13, 102, 101), (13, 15, 103, 102), (15, 17, 104, 103), (17, 19, 105, 104), (19, 21, 106, 105), (21, 23, 107, 106), (23, 25, 108, 107), (25, 27, 109, 108), (27, 29, 110, 109), (29, 31, 111, 110), (31, 1, 97, 111), (112, 113, 114, 115, 116, 117, 118, 119, 120, 121, 122, 123, 124, 125, 126, 127), (131, 130, 126, 125), (128, 132, 119, 118), (130, 133, 127, 126), (132, 134, 120, 119), (136, 135, 113, 112), (133, 136, 112, 127), (134, 137, 121, 120), (135, 138, 114, 113), (137, 139, 122, 121), (138, 140, 115, 114), (139, 141, 123, 122), (140, 142, 116, 115), (141, 143, 124, 123), (142, 129, 117, 116), (143, 131, 125, 124), (24, 26, 131, 143), (8, 10, 129, 142), (22, 24, 143, 141), (6, 8, 142, 140), (20, 22, 141, 139), (4, 6, 140, 138), (18, 20, 139, 137), (2, 4, 138, 135), (16, 18, 137, 134), (30, 0, 136, 133), (0, 2, 135, 136), (14, 16, 134, 132), (28, 30, 133, 130), (12, 14, 132, 128), (26, 28, 130, 131), (10, 12, 128, 129), (147, 146, 150, 151), (164, 183, 177, 168), (44, 45, 145, 144), (165, 180, 172, 169), (170, 179, 175, 171), (168, 177, 179, 170), (169, 172, 174, 171), (144, 145, 149, 148), (173, 169, 171, 175), (176, 168, 170, 178), (178, 170, 171, 174), (181, 165, 169, 173), (182, 164, 168, 176), (185, 152, 153, 186), (186, 153, 154, 188), (188, 154, 155, 190), (190, 155, 156, 192), (192, 156, 157, 194), (194, 157, 158, 196), (196, 158, 159, 198), (198, 159, 160, 200), (200, 160, 161, 202), (202, 161, 162, 204), (204, 162, 163, 206), (206, 163, 164, 182), (180, 165, 166, 208), (210, 167, 152, 185), (208, 166, 167, 210), (172, 147, 151, 174), (216, 181, 173, 212), (150, 178, 174, 151), (212, 173, 175, 213), (59, 182, 176, 146), (214, 144, 148, 215), (146, 176, 178, 150), (215, 148, 149, 213), (180, 60, 147, 172), (216, 45, 46, 230), (58, 206, 182, 59), (217, 44, 144, 214), (218, 32, 33, 219), (62, 210, 185, 63), (63, 185, 186, 48), (219, 33, 34, 220), (48, 186, 188, 49), (220, 34, 35, 221), (49, 188, 190, 50), (221, 35, 36, 222), (50, 190, 192, 51), (222, 36, 37, 223), (51, 192, 194, 52), (223, 37, 38, 224), (52, 194, 196, 53), (224, 38, 39, 225), (53, 196, 198, 54), (225, 39, 40, 226), (54, 198, 200, 55), (226, 40, 41, 227), (55, 200, 202, 56), (227, 41, 42, 228), (56, 202, 204, 57), (228, 42, 43, 229), (57, 204, 206, 58), (229, 43, 44, 217), (60, 180, 208, 61), (230, 46, 47, 231), (61, 208, 210, 62), (231, 47, 32, 218), (211, 231, 218, 184), (209, 230, 231, 211), (207, 229, 217, 183), (205, 228, 229, 207), (203, 227, 228, 205), (201, 226, 227, 203), (199, 225, 226, 201), (197, 224, 225, 199), (195, 223, 224, 197), (193, 222, 223, 195), (191, 221, 222, 193), (189, 220, 221, 191), (187, 219, 220, 189), (184, 218, 219, 187), (183, 217, 214, 177), (181, 216, 230, 209), (179, 215, 234, 235), (177, 214, 215, 179), (145, 212, 213, 149), (45, 216, 212, 145), (233, 235, 239, 237), (213, 175, 233, 232), (175, 179, 235, 233), (215, 213, 232, 234), (237, 239, 243, 241), (232, 233, 237, 236), (234, 232, 236, 238), (235, 234, 238, 239), (241, 243, 247, 245), (236, 237, 241, 240), (238, 236, 240, 242), (239, 238, 242, 243), (246, 244, 248, 250), (240, 241, 245, 244), (242, 240, 244, 246), (243, 242, 246, 247), (249, 251, 255, 253), (247, 246, 250, 251), (245, 247, 251, 249), (244, 245, 249, 248), (252, 253, 257, 256), (248, 249, 253, 252), (250, 248, 252, 254), (251, 250, 254, 255), (258, 256, 260, 262), (254, 252, 256, 258), (255, 254, 258, 259), (253, 255, 259, 257), (261, 263, 267, 265), (259, 258, 262, 263), (257, 259, 263, 261), (256, 257, 261, 260), (266, 264, 268, 270), (260, 261, 265, 264), (262, 260, 264, 266), (263, 262, 266, 267), (271, 270, 274, 275), (267, 266, 270, 271), (265, 267, 271, 269), (264, 265, 269, 268), (273, 275, 279, 277), (269, 271, 275, 273), (268, 269, 273, 272), (270, 268, 272, 274), (278, 276, 280, 282), (272, 273, 277, 276), (274, 272, 276, 278), (275, 274, 278, 279), (281, 283, 287, 285), (279, 278, 282, 283), (277, 279, 283, 281), (276, 277, 281, 280), (285, 287, 291, 289), (280, 281, 285, 284), (282, 280, 284, 286), (283, 282, 286, 287), (290, 288, 292, 294), (284, 285, 289, 288), (286, 284, 288, 290), (287, 286, 290, 291), (293, 295, 299, 297), (291, 290, 294, 295), (289, 291, 295, 293), (288, 289, 293, 292), (296, 297, 301, 300), (292, 293, 297, 296), (294, 292, 296, 298), (295, 294, 298, 299), (302, 300, 304, 306), (298, 296, 300, 302), (299, 298, 302, 303), (297, 299, 303, 301), (303, 302, 306, 307), (301, 303, 307, 305), (300, 301, 305, 304), (32, 323, 308, 33), (33, 308, 309, 34), (34, 309, 310, 35), (35, 310, 311, 36), (36, 311, 312, 37), (37, 312, 313, 38), (38, 313, 314, 39), (39, 314, 315, 40), (40, 315, 316, 41), (41, 316, 317, 42), (42, 317, 318, 43), (43, 318, 319, 44), (44, 319, 320, 45), (45, 320, 321, 46), (47, 322, 323, 32), (46, 321, 322, 47), (323, 324, 325, 308), (308, 325, 326, 309), (309, 326, 327, 310), (310, 327, 328, 311), (311, 328, 329, 312), (312, 329, 330, 313), (313, 330, 331, 314), (314, 331, 332, 315), (315, 332, 333, 316), (316, 333, 334, 317), (317, 334, 335, 318), (318, 335, 336, 319), (320, 337, 338, 321), (322, 339, 324, 323), (321, 338, 339, 322), (319, 320, 304, 306), (320, 304, 305, 337), (337, 305, 307, 336), (319, 336, 307, 306)])
me_cylinder.materials.append(mat_material_002)
me_cylinder.use_remesh_preserve_volume = False
me_cylinder.use_remesh_preserve_attributes = False
me_cylinder.use_mirror_vertex_groups = False
me_cylinder.update()
me_cylinder_001 = bpy.data.meshes.new('Cylinder.001')
me_cylinder_001.from_pydata([(-4.111e-08, 0.5811, -0.1476), (-5.144e-08, 0.7281, -0.1176), (0.2224, 0.5369, -0.1476), (0.2786, 0.6727, -0.1176), (0.4109, 0.4109, -0.1476), (0.5148, 0.5148, -0.1176), (0.5369, 0.2224, -0.1476), (0.6727, 0.2786, -0.1176), (0.5811, -2.312e-08, -0.1476), (0.7281, -2.714e-08, -0.1176), (0.5369, -0.2224, -0.1476), (0.6727, -0.2786, -0.1176), (0.4109, -0.4109, -0.1476), (0.5148, -0.5148, -0.1176), (0.2224, -0.5369, -0.1476), (0.2786, -0.6727, -0.1176), (5.247e-08, -0.5811, -0.1476), (6.176e-08, -0.7281, -0.1176), (-0.2224, -0.5369, -0.1476), (-0.2786, -0.6727, -0.1176), (-0.4109, -0.4109, -0.1476), (-0.5148, -0.5148, -0.1176), (-0.5369, -0.2224, -0.1476), (-0.6727, -0.2786, -0.1176), (-0.5811, 6.708e-09, -0.1476), (-0.7281, 1.247e-08, -0.1176), (-0.5369, 0.2224, -0.1476), (-0.6727, 0.2786, -0.1176), (-0.4109, 0.4109, -0.1476), (-0.5148, 0.5148, -0.1176), (-0.2224, 0.5369, -0.1476), (-0.2786, 0.6727, -0.1176), (-3.589e-08, 0.6241, -0.1476), (0.2388, 0.5766, -0.1476), (0.4413, 0.4413, -0.1476), (0.5766, 0.2388, -0.1476), (0.6241, -2.312e-08, -0.1476), (0.5766, -0.2388, -0.1476), (0.4413, -0.4413, -0.1476), (0.2388, -0.5766, -0.1476), (5.835e-08, -0.6241, -0.1476), (-0.2388, -0.5766, -0.1476), (-0.4413, -0.4413, -0.1476), (-0.5766, -0.2388, -0.1476), (-0.6241, 1.161e-08, -0.1476), (-0.5766, 0.2388, -0.1476), (-0.4413, 0.4413, -0.1476), (-0.2388, 0.5766, -0.1476), (-4.111e-08, 0.5811, -0.159), (0.2224, 0.5369, -0.159), (0.4109, 0.4109, -0.159), (0.5369, 0.2224, -0.159), (0.5811, -2.312e-08, -0.159), (0.5369, -0.2224, -0.159), (0.4109, -0.4109, -0.159), (0.2224, -0.5369, -0.159), (5.247e-08, -0.5811, -0.159), (-0.2224, -0.5369, -0.159), (-0.4109, -0.4109, -0.159), (-0.5369, -0.2224, -0.159), (-0.5811, 6.708e-09, -0.159), (-0.5369, 0.2224, -0.159), (-0.4109, 0.4109, -0.159), (-0.2224, 0.5369, -0.159), (0.2884, 0.6962, -0.1176), (-4.931e-08, 0.7535, -0.1176), (0.5328, 0.5328, -0.1176), (0.6962, 0.2884, -0.1176), (0.7535, -2.714e-08, -0.1176), (0.6962, -0.2884, -0.1176), (0.5328, -0.5328, -0.1176), (0.2884, -0.6962, -0.1176), (6.446e-08, -0.7535, -0.1176), (-0.2884, -0.6962, -0.1176), (-0.5328, -0.5328, -0.1176), (-0.6962, -0.2884, -0.1176), (-0.7535, 1.478e-08, -0.1176), (-0.6962, 0.2884, -0.1176), (-0.5328, 0.5328, -0.1176), (-0.2884, 0.6962, -0.1176), (-5.144e-08, 0.7281, -0.131), (0.2786, 0.6727, -0.131), (0.5148, 0.5148, -0.131), (0.6727, 0.2786, -0.131), (0.7281, -2.714e-08, -0.131), (0.6727, -0.2786, -0.131), (0.5148, -0.5148, -0.131), (0.2786, -0.6727, -0.131), (6.176e-08, -0.7281, -0.131), (-0.2786, -0.6727, -0.131), (-0.5148, -0.5148, -0.131), (-0.6727, -0.2786, -0.131), (-0.7281, 1.247e-08, -0.131), (-0.6727, 0.2786, -0.131), (-0.5148, 0.5148, -0.131), (-0.2786, 0.6727, -0.131)], [], [(32, 65, 64, 33), (33, 64, 66, 34), (34, 66, 67, 35), (35, 67, 68, 36), (36, 68, 69, 37), (37, 69, 70, 38), (38, 70, 71, 39), (39, 71, 72, 40), (40, 72, 73, 41), (41, 73, 74, 42), (42, 74, 75, 43), (43, 75, 76, 44), (44, 76, 77, 45), (45, 77, 78, 46), (3, 1, 80, 81), (47, 79, 65, 32), (46, 78, 79, 47), (28, 30, 63, 62), (2, 0, 32, 33), (4, 2, 33, 34), (6, 4, 34, 35), (8, 6, 35, 36), (10, 8, 36, 37), (12, 10, 37, 38), (14, 12, 38, 39), (16, 14, 39, 40), (18, 16, 40, 41), (20, 18, 41, 42), (22, 20, 42, 43), (24, 22, 43, 44), (26, 24, 44, 45), (28, 26, 45, 46), (30, 28, 46, 47), (0, 30, 47, 32), (48, 49, 50, 51, 52, 53, 54, 55, 56, 57, 58, 59, 60, 61, 62, 63), (14, 16, 56, 55), (0, 2, 49, 48), (30, 0, 48, 63), (16, 18, 57, 56), (2, 4, 50, 49), (18, 20, 58, 57), (4, 6, 51, 50), (20, 22, 59, 58), (6, 8, 52, 51), (22, 24, 60, 59), (8, 10, 53, 52), (24, 26, 61, 60), (10, 12, 54, 53), (26, 28, 62, 61), (12, 14, 55, 54), (1, 3, 64, 65), (3, 5, 66, 64), (5, 7, 67, 66), (7, 9, 68, 67), (9, 11, 69, 68), (11, 13, 70, 69), (13, 15, 71, 70), (15, 17, 72, 71), (17, 19, 73, 72), (19, 21, 74, 73), (21, 23, 75, 74), (23, 25, 76, 75), (25, 27, 77, 76), (27, 29, 78, 77), (29, 31, 79, 78), (31, 1, 65, 79), (81, 80, 95, 94, 93, 92, 91, 90, 89, 88, 87, 86, 85, 84, 83, 82), (1, 31, 95, 80), (19, 17, 88, 89), (5, 3, 81, 82), (21, 19, 89, 90), (7, 5, 82, 83), (23, 21, 90, 91), (9, 7, 83, 84), (25, 23, 91, 92), (11, 9, 84, 85), (27, 25, 92, 93), (13, 11, 85, 86), (29, 27, 93, 94), (15, 13, 86, 87), (31, 29, 94, 95), (17, 15, 87, 88)])
me_cylinder_001.materials.append(mat_material_003)
me_cylinder_001.use_remesh_preserve_volume = False
me_cylinder_001.use_remesh_preserve_attributes = False
me_cylinder_001.use_mirror_vertex_groups = False
me_cylinder_001.update()
me_cylinder_002 = bpy.data.meshes.new('Cylinder.002')
me_cylinder_002.from_pydata([(0.0, 0.009917, 0.0), (0.0, 0.009917, 0.0901), (0.007396, 0.007012, 0.0), (0.007396, 0.007012, 0.0901), (0.01046, -4.335e-10, 0.0), (0.01046, -4.335e-10, 0.0901), (0.007396, -0.007012, 0.0), (0.007396, -0.007012, 0.0901), (-9.144e-10, -0.009917, 0.0), (-9.144e-10, -0.009917, 0.0901), (-0.007396, -0.007012, 0.0), (-0.007396, -0.007012, 0.0901), (-0.01046, 1.183e-10, 0.0), (-0.01046, 1.183e-10, 0.0901), (-0.007396, 0.007012, 0.0), (-0.007396, 0.007012, 0.0901), (0.004318, 0.004094, 0.09312), (-7.979e-11, 0.00579, 0.09312), (0.006107, -2.531e-10, 0.09312), (0.004318, -0.004094, 0.09312), (-6.137e-10, -0.00579, 0.09312), (-0.004318, -0.004094, 0.09312), (-0.006107, 6.905e-11, 0.09312), (-0.004318, 0.004094, 0.09312)], [], [(0, 1, 3, 2), (2, 3, 5, 4), (4, 5, 7, 6), (6, 7, 9, 8), (8, 9, 11, 10), (10, 11, 13, 12), (1, 15, 23, 17), (14, 15, 1, 0), (12, 13, 15, 14), (16, 17, 23, 22, 21, 20, 19, 18), (3, 1, 17, 16), (7, 5, 18, 19), (13, 11, 21, 22), (9, 7, 19, 20), (15, 13, 22, 23), (5, 3, 16, 18), (11, 9, 20, 21)])
me_cylinder_002.polygons.foreach_set('use_smooth', [True] * 17)
me_cylinder_002.materials.append(mat_sprinkle_blue)
me_cylinder_002.use_remesh_preserve_volume = False
me_cylinder_002.use_remesh_preserve_attributes = False
me_cylinder_002.use_mirror_vertex_groups = False
me_cylinder_002.update()
me_cylinder_003 = bpy.data.meshes.new('Cylinder.003')
me_cylinder_003.from_pydata([(0.0, 0.009917, 0.0), (0.0, 0.009917, 0.0901), (0.007396, 0.007012, 0.0), (0.007396, 0.007012, 0.0901), (0.01046, -4.335e-10, 0.0), (0.01046, -4.335e-10, 0.0901), (0.007396, -0.007012, 0.0), (0.007396, -0.007012, 0.0901), (-9.144e-10, -0.009917, 0.0), (-9.144e-10, -0.009917, 0.0901), (-0.007396, -0.007012, 0.0), (-0.007396, -0.007012, 0.0901), (-0.01046, 1.183e-10, 0.0), (-0.01046, 1.183e-10, 0.0901), (-0.007396, 0.007012, 0.0), (-0.007396, 0.007012, 0.0901), (0.004318, 0.004094, 0.09312), (-7.979e-11, 0.00579, 0.09312), (0.006107, -2.531e-10, 0.09312), (0.004318, -0.004094, 0.09312), (-6.137e-10, -0.00579, 0.09312), (-0.004318, -0.004094, 0.09312), (-0.006107, 6.905e-11, 0.09312), (-0.004318, 0.004094, 0.09312)], [], [(0, 1, 3, 2), (2, 3, 5, 4), (4, 5, 7, 6), (6, 7, 9, 8), (8, 9, 11, 10), (10, 11, 13, 12), (1, 15, 23, 17), (14, 15, 1, 0), (12, 13, 15, 14), (16, 17, 23, 22, 21, 20, 19, 18), (3, 1, 17, 16), (7, 5, 18, 19), (13, 11, 21, 22), (9, 7, 19, 20), (15, 13, 22, 23), (5, 3, 16, 18), (11, 9, 20, 21)])
me_cylinder_003.polygons.foreach_set('use_smooth', [True] * 17)
me_cylinder_003.materials.append(mat_sprinkle_green)
me_cylinder_003.use_remesh_preserve_volume = False
me_cylinder_003.use_remesh_preserve_attributes = False
me_cylinder_003.use_mirror_vertex_groups = False
me_cylinder_003.update()
me_cylinder_004 = bpy.data.meshes.new('Cylinder.004')
me_cylinder_004.from_pydata([(0.0, 0.009917, 0.0), (0.0, 0.009917, 0.0901), (0.007396, 0.007012, 0.0), (0.007396, 0.007012, 0.0901), (0.01046, -4.335e-10, 0.0), (0.01046, -4.335e-10, 0.0901), (0.007396, -0.007012, 0.0), (0.007396, -0.007012, 0.0901), (-9.144e-10, -0.009917, 0.0), (-9.144e-10, -0.009917, 0.0901), (-0.007396, -0.007012, 0.0), (-0.007396, -0.007012, 0.0901), (-0.01046, 1.183e-10, 0.0), (-0.01046, 1.183e-10, 0.0901), (-0.007396, 0.007012, 0.0), (-0.007396, 0.007012, 0.0901), (0.004318, 0.004094, 0.09312), (-7.979e-11, 0.00579, 0.09312), (0.006107, -2.531e-10, 0.09312), (0.004318, -0.004094, 0.09312), (-6.137e-10, -0.00579, 0.09312), (-0.004318, -0.004094, 0.09312), (-0.006107, 6.905e-11, 0.09312), (-0.004318, 0.004094, 0.09312)], [], [(0, 1, 3, 2), (2, 3, 5, 4), (4, 5, 7, 6), (6, 7, 9, 8), (8, 9, 11, 10), (10, 11, 13, 12), (1, 15, 23, 17), (14, 15, 1, 0), (12, 13, 15, 14), (16, 17, 23, 22, 21, 20, 19, 18), (3, 1, 17, 16), (7, 5, 18, 19), (13, 11, 21, 22), (9, 7, 19, 20), (15, 13, 22, 23), (5, 3, 16, 18), (11, 9, 20, 21)])
me_cylinder_004.polygons.foreach_set('use_smooth', [True] * 17)
me_cylinder_004.materials.append(mat_sprinkle_yellow)
me_cylinder_004.use_remesh_preserve_volume = False
me_cylinder_004.use_remesh_preserve_attributes = False
me_cylinder_004.use_mirror_vertex_groups = False
me_cylinder_004.update()
me_cylinder_005 = bpy.data.meshes.new('Cylinder.005')
me_cylinder_005.from_pydata([(0.0, 0.009917, 0.0), (0.0, 0.009917, 0.0901), (0.007396, 0.007012, 0.0), (0.007396, 0.007012, 0.0901), (0.01046, -4.335e-10, 0.0), (0.01046, -4.335e-10, 0.0901), (0.007396, -0.007012, 0.0), (0.007396, -0.007012, 0.0901), (-9.144e-10, -0.009917, 0.0), (-9.144e-10, -0.009917, 0.0901), (-0.007396, -0.007012, 0.0), (-0.007396, -0.007012, 0.0901), (-0.01046, 1.183e-10, 0.0), (-0.01046, 1.183e-10, 0.0901), (-0.007396, 0.007012, 0.0), (-0.007396, 0.007012, 0.0901), (0.004318, 0.004094, 0.09312), (-7.979e-11, 0.00579, 0.09312), (0.006107, -2.531e-10, 0.09312), (0.004318, -0.004094, 0.09312), (-6.137e-10, -0.00579, 0.09312), (-0.004318, -0.004094, 0.09312), (-0.006107, 6.905e-11, 0.09312), (-0.004318, 0.004094, 0.09312)], [], [(0, 1, 3, 2), (2, 3, 5, 4), (4, 5, 7, 6), (6, 7, 9, 8), (8, 9, 11, 10), (10, 11, 13, 12), (1, 15, 23, 17), (14, 15, 1, 0), (12, 13, 15, 14), (16, 17, 23, 22, 21, 20, 19, 18), (3, 1, 17, 16), (7, 5, 18, 19), (13, 11, 21, 22), (9, 7, 19, 20), (15, 13, 22, 23), (5, 3, 16, 18), (11, 9, 20, 21)])
me_cylinder_005.polygons.foreach_set('use_smooth', [True] * 17)
me_cylinder_005.materials.append(mat_sprinkle_white)
me_cylinder_005.use_remesh_preserve_volume = False
me_cylinder_005.use_remesh_preserve_attributes = False
me_cylinder_005.use_mirror_vertex_groups = False
me_cylinder_005.update()

# ---- objects
ob_table = bpy.data.objects.new('Table', me_plane)
ob_lamp = bpy.data.objects.new('Lamp', light_lamp)
ob_camera = bpy.data.objects.new('Camera', cam_camera)
ob_lamp_001 = bpy.data.objects.new('Lamp.001', light_lamp_001)
ob_lamp_002 = bpy.data.objects.new('Lamp.002', light_lamp_002)
ob_donut_001 = bpy.data.objects.new('Donut.001', me_torus_000)
ob_icing_001 = bpy.data.objects.new('Icing.001', me_torus_003)
ob_cylinder = bpy.data.objects.new('Cylinder', me_cylinder)
ob_plate = bpy.data.objects.new('Plate', me_cylinder_001)
ob_sprinkle_large = bpy.data.objects.new('Sprinkle_large', me_cylinder_002)
ob_sprinkle_small = bpy.data.objects.new('Sprinkle_Small', me_cylinder_003)
ob_sprinkle_large_001 = bpy.data.objects.new('Sprinkle_large.001', me_cylinder_004)
ob_sprinkle_small_001 = bpy.data.objects.new('Sprinkle_Small.001', me_cylinder_005)

# ---- transforms, parenting, visibility, modifiers, constraints
ob_table.location = (0.0, 0.0, 0.0)
ob_table.scale = (-7.973, -7.973, -7.973)
ob_table.lineart.crease_threshold = 0.0
ob_lamp.location = (6.411, 2.2, 8.852)
ob_lamp.rotation_euler = (0.6503, 0.05522, 1.866)
ob_lamp.lock_rotations_4d = False
ob_lamp.empty_display_type = 'ARROWS'
ob_lamp.color = (0.0, 0.0, 0.0, 0.0)
ob_lamp.lineart.crease_threshold = 0.0
ob_camera.location = (14.51, -4.267, 6.938)
ob_camera.rotation_euler = (1.109, 0.01082, 1.252)
ob_camera.lock_rotations_4d = False
ob_camera.empty_display_type = 'ARROWS'
ob_camera.color = (0.0, 0.0, 0.0, 0.0)
ob_camera.display_type = 'WIRE'
ob_camera.lineart.crease_threshold = 0.0
ob_lamp_001.location = (-5.063, -4.734, 7.709)
ob_lamp_001.rotation_euler = (0.6503, 0.05522, 1.866)
ob_lamp_001.lock_rotations_4d = False
ob_lamp_001.empty_display_type = 'ARROWS'
ob_lamp_001.color = (0.0, 0.0, 0.0, 0.0)
ob_lamp_001.lineart.crease_threshold = 0.0
ob_lamp_002.location = (-0.3147, 0.7738, 7.709)
ob_lamp_002.rotation_euler = (0.6503, 0.05522, 1.866)
ob_lamp_002.lock_rotations_4d = False
ob_lamp_002.empty_display_type = 'ARROWS'
ob_lamp_002.color = (0.0, 0.0, 0.0, 0.0)
ob_lamp_002.lineart.crease_threshold = 0.0
ob_donut_001.location = (3.83, 0.7205, 0.6753)
ob_donut_001.rotation_euler = (0.0, -0.0, 0.4966)
ob_donut_001.lineart.crease_threshold = 0.0
_m = ob_donut_001.modifiers.new('Subsurf', 'SUBSURF')
_m.uv_smooth = 'PRESERVE_CORNERS'
_m.levels = 3
_m.render_levels = 4
_m.show_only_control_edges = False
ob_icing_001.location = (3.83, 0.7205, -0.3127)
ob_icing_001.rotation_euler = (0.0, -0.0, 0.4966)
ob_icing_001.scale = (1.002, 1.002, 1.002)
ob_icing_001.lineart.crease_threshold = 0.0
_m = ob_icing_001.modifiers.new('Solidify', 'SOLIDIFY')
_m.thickness = 0.02
_m.nonmanifold_thickness_mode = 'FIXED'
_m.nonmanifold_merge_threshold = 0.0003
_m = ob_icing_001.modifiers.new('Subsurf', 'SUBSURF')
_m.uv_smooth = 'PRESERVE_CORNERS'
_m.levels = 3
_m.render_levels = 4
_m.show_only_control_edges = False
_m = ob_icing_001.modifiers.new('ParticleSystem 1', 'PARTICLE_SYSTEM')
ob_cylinder.location = (1.332, -3.46, 2.198)
ob_cylinder.rotation_euler = (0.0, 0.0, -2.187)
ob_cylinder.scale = (-5.153, -5.153, -5.153)
ob_cylinder.lineart.crease_threshold = 0.0
_m = ob_cylinder.modifiers.new('Subsurf', 'SUBSURF')
_m.uv_smooth = 'PRESERVE_CORNERS'
_m.levels = 3
_m.render_levels = 3
_m.show_only_control_edges = False
ob_plate.location = (3.821, 0.7432, 0.6729)
ob_plate.scale = (3.833, 3.833, 3.833)
ob_plate.lineart.crease_threshold = 0.0
_m = ob_plate.modifiers.new('Subsurf', 'SUBSURF')
_m.uv_smooth = 'PRESERVE_CORNERS'
_m.levels = 3
_m.render_levels = 3
_m.show_only_control_edges = False
ob_sprinkle_large.location = (1.843, 0.01111, 1.089)
ob_sprinkle_large.rotation_euler = (-0.7175, 0.5085, -0.365)
ob_sprinkle_large.lineart.crease_threshold = 0.0
_m = ob_sprinkle_large.modifiers.new('Mirror', 'MIRROR')
_m.use_axis = (False, False, True)
_m.use_clip = True
ob_sprinkle_small.location = (1.843, -0.06233, 1.089)
ob_sprinkle_small.rotation_euler = (-0.7175, 0.5085, -0.365)
ob_sprinkle_small.scale = (0.3966, 0.3966, 0.3966)
ob_sprinkle_small.lineart.crease_threshold = 0.0
_m = ob_sprinkle_small.modifiers.new('Mirror', 'MIRROR')
_m.use_axis = (False, False, True)
_m.use_clip = True
ob_sprinkle_large_001.location = (1.843, 0.0614, 1.089)
ob_sprinkle_large_001.rotation_euler = (-0.7175, 0.5085, -0.365)
ob_sprinkle_large_001.lineart.crease_threshold = 0.0
_m = ob_sprinkle_large_001.modifiers.new('Mirror', 'MIRROR')
_m.use_axis = (False, False, True)
_m.use_clip = True
ob_sprinkle_small_001.location = (1.843, -0.03016, 1.089)
ob_sprinkle_small_001.rotation_euler = (-0.7175, 0.5085, -0.365)
ob_sprinkle_small_001.scale = (0.3966, 0.3966, 0.3966)
ob_sprinkle_small_001.lineart.crease_threshold = 0.0
_m = ob_sprinkle_small_001.modifiers.new('Mirror', 'MIRROR')
_m.use_axis = (False, False, True)
_m.use_clip = True

# ---- collection membership
col_collection_1.objects.link(ob_table)
col_collection_1.objects.link(ob_lamp)
col_collection_1.objects.link(ob_camera)
col_collection_1.objects.link(ob_lamp_001)
col_collection_1.objects.link(ob_lamp_002)
col_collection_1.objects.link(ob_donut_001)
col_collection_1.objects.link(ob_icing_001)
col_collection_2.objects.link(ob_cylinder)
col_collection_3.objects.link(ob_plate)
col_collection_4.objects.link(ob_sprinkle_large)
col_collection_4.objects.link(ob_sprinkle_small)
col_collection_4.objects.link(ob_sprinkle_large_001)
col_collection_4.objects.link(ob_sprinkle_small_001)

# ---- scene / render settings (as saved in the file)
scene.camera = ob_camera
scene.frame_start = 1; scene.frame_end = 250; scene.frame_set(67)
scene.render.engine = 'CYCLES'
scene.render.resolution_percentage = 50
scene.render.dither_intensity = 0.0
scene.cycles.use_denoising = False
scene.cycles.samples = 25
scene.cycles.sampling_pattern = 'TABULATED_SOBOL'
scene.cycles.light_sampling_threshold = 0.0
scene.cycles.use_adaptive_sampling = False
scene.cycles.use_light_tree = False
scene.cycles.blur_glossy = 0.0
scene.cycles.pixel_filter_type = 'GAUSSIAN'
scene.cycles.sample_clamp_indirect = 0.0
scene.view_settings.view_transform = 'Standard'
bpy.context.view_layer.update()
